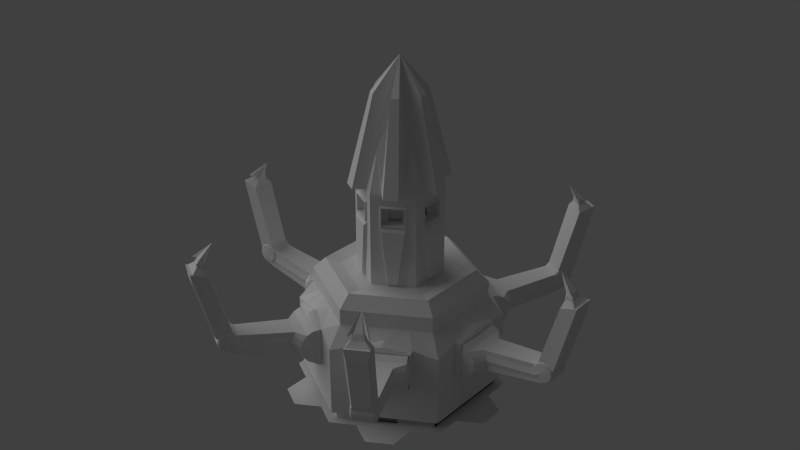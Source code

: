 # Source: socket_main.blend  (saved by Blender 2.63.0; exported with 4.5.12 LTS)
import bpy
from mathutils import Matrix  # noqa: F401  (used for matrix-valued properties, if any)

bpy.ops.wm.read_factory_settings(use_empty=True)
scene = bpy.context.scene
scene.name = 'Scene'

# ---- collections
col_collection_1 = bpy.data.collections.new('Collection 1'); scene.collection.children.link(col_collection_1)

# ---- world
world_world = bpy.data.worlds.new('World'); scene.world = world_world
world_world.color = (0.05088, 0.05088, 0.05088)
world_world.use_sun_shadow = False
world_world.sun_shadow_jitter_overblur = 0.0
world_world.cycles.sampling_method = 'MANUAL'
world_world.cycles.sample_map_resolution = 256

# ---- lights
light_sun = bpy.data.lights.new('Sun', 'SUN')
light_sun.transmission_factor = 0.0
light_sun.angle = 1.571
light_sun.energy = 1.0
light_sun.shadow_buffer_clip_start = 0.5
light_sun.shadow_soft_size = 1.0
light_sun.shadow_cascade_max_distance = 1000.0
light_sun.cycles.use_multiple_importance_sampling = False

# ---- meshes
me_cylinder_013 = bpy.data.meshes.new('Cylinder.013')
me_cylinder_013.from_pydata([(-62.02, -8.952, 0.0), (-62.02, 8.952, 0.0), (-62.02, -17.9, 0.0), (-62.02, 17.9, 0.0), (-62.02, 17.9, 5.0), (-62.02, -17.9, 5.0), (-62.02, 8.952, 5.0), (-62.02, -8.952, 5.0), (-38.76, 49.24, 0.0), (-23.26, 58.19, 0.0), (-46.52, 44.76, 0.0), (-62.02, 35.81, 0.0), (-15.51, 62.66, 0.0), (-15.51, 62.66, 5.0), (-62.02, 35.81, 5.0), (-46.52, 44.76, 5.0), (-23.26, 58.19, 5.0), (-38.76, 49.24, 5.0), (-38.43, 45.38, 0.0), (-20.08, 55.97, 0.0), (-20.08, 55.97, 5.0), (-38.43, 45.38, 5.0), (62.02, -8.952, 0.0), (62.02, 8.952, 0.0), (-58.51, -10.59, 0.0), (-58.51, 10.59, 0.0), (-58.51, 10.59, 5.0), (-58.51, -10.59, 5.0), (62.02, -17.9, 0.0), (-55.27, -31.91, 0.0), (-2.003e-05, -63.82, 0.0), (-20.08, -55.97, 5.0), (-38.43, -45.38, 5.0), (-38.43, -45.38, 0.0), (-20.08, -55.97, 0.0), (-23.26, -58.19, 5.0), (-38.76, -49.24, 5.0), (-15.51, -62.66, 5.0), (-46.52, -44.76, 5.0), (-62.02, -35.81, 5.0), (-62.02, -35.81, 0.0), (-46.52, -44.76, 0.0), (-15.51, -62.66, 0.0), (-38.76, -49.24, 0.0), (-23.26, -58.19, 0.0), (62.02, 17.9, 0.0), (-55.27, 31.91, 0.0), (-55.27, 31.91, 10.88), (-55.27, -31.91, 10.88), (62.02, -17.9, 5.0), (62.02, 17.9, 5.0), (62.02, -8.952, 5.0), (62.02, 8.952, 5.0), (38.76, -49.24, 0.0), (23.26, -58.19, 0.0), (46.52, -44.76, 0.0), (62.02, -35.81, 0.0), (15.51, -62.66, 0.0), (0.0006422, -71.62, 0.0), (0.0006422, -71.62, 5.0), (15.51, -62.66, 5.0), (62.02, -35.81, 5.0), (46.52, -44.76, 5.0), (23.26, -58.19, 5.0), (38.76, -49.24, 5.0), (38.43, -45.38, 0.0), (20.08, -55.97, 0.0), (20.08, -55.97, 5.0), (38.43, -45.38, 5.0), (-2.003e-05, -63.82, 10.88), (58.51, 10.59, 0.0), (58.51, -10.59, 0.0), (58.51, -10.59, 5.0), (58.51, 10.59, 5.0), (2.003e-05, 63.82, 10.88), (55.27, 31.91, 0.0), (2.003e-05, 63.82, 0.0), (20.08, 55.97, 5.0), (38.43, 45.38, 5.0), (38.43, 45.38, 0.0), (20.08, 55.97, 0.0), (23.26, 58.19, 5.0), (38.76, 49.24, 5.0), (15.51, 62.66, 5.0), (0.0006815, 71.62, 5.0), (46.52, 44.76, 5.0), (62.02, 35.81, 5.0), (62.02, 35.81, 0.0), (46.52, 44.76, 0.0), (0.0006815, 71.62, 0.0), (15.51, 62.66, 0.0), (38.76, 49.24, 0.0), (23.26, 58.19, 0.0), (55.27, -31.91, 0.0), (55.27, -31.91, 10.88), (55.27, 31.91, 10.88), (-64.27, 37.11, 19.31), (-64.27, -37.11, 19.31), (-2.339e-05, -74.21, 19.31), (2.318e-05, 74.21, 19.31), (64.27, -37.11, 19.31), (64.27, 37.11, 19.31), (-64.27, 37.11, 31.24), (-64.27, -37.11, 31.24), (-2.339e-05, -74.21, 31.24), (2.318e-05, 74.21, 31.24), (64.27, -37.11, 31.24), (64.27, 37.11, 31.24), (-53.34, 30.8, 35.48), (-53.34, -30.8, 35.48), (-1.907e-05, -61.59, 35.48), (1.958e-05, 61.59, 35.48), (53.34, -30.8, 35.48), (53.34, 30.8, 35.48), (-53.34, 30.8, 73.36), (-53.34, -30.8, 73.36), (-1.907e-05, -61.59, 73.36), (1.958e-05, 61.59, 73.36), (53.34, -30.8, 73.36), (53.34, 30.8, 73.36), (-12.98, 7.494, 73.36), (-12.98, -7.494, 73.36), (-2.235e-06, -14.99, 73.36), (7.171e-06, 14.99, 73.36), (12.98, -7.494, 73.36), (12.98, 7.494, 73.36), (-12.98, 7.494, 74.91), (-12.98, -7.494, 74.91), (-2.235e-06, -14.99, 74.91), (7.171e-06, 14.99, 74.91), (12.98, -7.494, 74.91), (12.98, 7.494, 74.91), (-53.24, 30.74, 74.91), (-53.24, -30.74, 74.91), (-1.975e-05, -61.48, 74.91), (1.883e-05, 61.48, 74.91), (53.24, -30.74, 74.91), (53.24, 30.74, 74.91), (-53.24, 30.74, 87.48), (-53.24, -30.74, 87.48), (-1.975e-05, -61.48, 87.48), (1.883e-05, 61.48, 87.48), (53.24, -30.74, 87.48), (53.24, 30.74, 87.48), (-39.88, 23.02, 93.87), (-39.88, -23.02, 93.87), (-1.463e-05, -46.04, 93.87), (1.426e-05, 46.04, 93.87), (39.88, -23.02, 93.87), (39.88, 23.02, 93.87), (-20.87, 12.05, 93.87), (-20.87, -12.05, 93.87), (-6.446e-06, -24.1, 93.87), (8.679e-06, 24.1, 93.87), (20.87, -12.05, 93.87), (20.87, 12.05, 93.87), (-18.54, 10.71, 157.3), (-18.54, -10.71, 157.3), (-5.585e-06, -21.41, 157.3), (7.852e-06, 21.41, 157.3), (18.54, -10.71, 157.3), (18.54, 10.71, 157.3), (-21.34, -12.32, 0.0), (-6.95e-06, -24.64, 0.0), (-21.34, 12.32, 0.0), (21.34, 12.32, 0.0), (8.512e-06, 24.64, 0.0), (21.34, -12.32, 0.0), (1.907e-06, -1.907e-06, 0.0)], [], [(11, 3, 4, 14), (5, 2, 40, 39), (6, 4, 3, 1), (7, 0, 2, 5), (0, 7, 27, 24), (89, 12, 13, 84), (15, 10, 11, 14), (16, 13, 12, 9), (17, 8, 10, 15), (8, 17, 21, 18), (19, 20, 16, 9), (18, 19, 9, 8), (20, 21, 17, 16), (30, 69, 67, 66), (51, 49, 28, 22), (50, 45, 87, 86), (56, 28, 49, 61), (52, 23, 45, 50), (25, 26, 6, 1), (30, 29, 33, 34), (48, 69, 31, 32), (32, 31, 35, 36), (24, 25, 1, 0), (34, 33, 43, 44), (33, 32, 36, 43), (44, 35, 31, 34), (26, 27, 7, 6), (35, 44, 42, 37), (36, 38, 41, 43), (42, 58, 59, 37), (38, 39, 40, 41), (46, 47, 26, 25), (18, 21, 47, 46), (34, 31, 69, 30), (47, 48, 27, 26), (29, 48, 32, 33), (29, 46, 25, 24), (24, 27, 48, 29), (23, 52, 73, 70), (60, 59, 58, 57), (62, 55, 56, 61), (63, 60, 57, 54), (64, 53, 55, 62), (53, 64, 68, 65), (66, 67, 63, 54), (65, 66, 54, 53), (67, 68, 64, 63), (71, 72, 51, 22), (80, 77, 74, 76), (76, 75, 79, 80), (69, 94, 68, 67), (78, 77, 81, 82), (70, 71, 22, 23), (80, 79, 91, 92), (79, 78, 82, 91), (92, 81, 77, 80), (72, 73, 52, 51), (81, 92, 90, 83), (82, 85, 88, 91), (83, 90, 89, 84), (85, 86, 87, 88), (93, 94, 72, 71), (65, 68, 94, 93), (94, 95, 73, 72), (95, 74, 77, 78), (75, 95, 78, 79), (75, 93, 71, 70), (70, 73, 95, 75), (76, 74, 20, 19), (74, 47, 21, 20), (46, 76, 19, 18), (93, 30, 66, 65), (100, 101, 95, 94), (99, 96, 47, 74), (101, 99, 74, 95), (97, 98, 69, 48), (98, 100, 94, 69), (96, 97, 48, 47), (106, 107, 101, 100), (105, 102, 96, 99), (103, 104, 98, 97), (104, 106, 100, 98), (107, 105, 99, 101), (102, 103, 97, 96), (112, 113, 107, 106), (111, 108, 102, 105), (109, 110, 104, 103), (110, 112, 106, 104), (113, 111, 105, 107), (108, 109, 103, 102), (118, 119, 113, 112), (117, 114, 108, 111), (115, 116, 110, 109), (116, 118, 112, 110), (119, 117, 111, 113), (114, 115, 109, 108), (120, 121, 115, 114), (124, 125, 119, 118), (123, 120, 114, 117), (121, 122, 116, 115), (122, 124, 118, 116), (125, 123, 117, 119), (126, 127, 121, 120), (130, 131, 125, 124), (129, 126, 120, 123), (127, 128, 122, 121), (128, 130, 124, 122), (131, 129, 123, 125), (132, 133, 127, 126), (136, 137, 131, 130), (135, 132, 126, 129), (133, 134, 128, 127), (134, 136, 130, 128), (137, 135, 129, 131), (138, 139, 133, 132), (142, 143, 137, 136), (141, 138, 132, 135), (139, 140, 134, 133), (140, 142, 136, 134), (143, 141, 135, 137), (149, 147, 141, 143), (144, 145, 139, 138), (148, 149, 143, 142), (147, 144, 138, 141), (145, 146, 140, 139), (146, 148, 142, 140), (155, 153, 147, 149), (150, 151, 145, 144), (154, 155, 149, 148), (153, 150, 144, 147), (151, 152, 146, 145), (152, 154, 148, 146), (161, 159, 153, 155), (156, 157, 151, 150), (160, 161, 155, 154), (159, 156, 150, 153), (157, 158, 152, 151), (158, 160, 154, 152), (157, 156, 159, 161, 160, 158), (163, 162, 29, 30), (167, 163, 30, 93), (162, 164, 46, 29), (164, 166, 76, 46), (165, 167, 93, 75), (166, 165, 75, 76), (168, 164, 162), (168, 167, 165), (168, 162, 163), (168, 165, 166), (168, 166, 164), (168, 163, 167)])
me_cylinder_013.use_remesh_preserve_volume = False
me_cylinder_013.use_remesh_preserve_attributes = False
me_cylinder_013.use_mirror_vertex_groups = False
me_cylinder_013.update()
me_cylinder_012 = bpy.data.meshes.new('Cylinder.012')
me_cylinder_012.from_pydata([(4.244e-06, 17.82, 13.96), (4.774, 17.82, 13.12), (8.972, 17.82, 10.69), (12.09, 17.82, 6.979), (13.75, 17.82, 2.424), (13.75, 17.82, -2.424), (12.09, 17.82, -6.979), (8.972, 17.82, -10.69), (4.774, 17.82, -13.12), (4.244e-06, 17.82, -13.96), (-4.774, 17.82, -13.12), (-8.972, 17.82, -10.69), (-12.09, 17.82, -6.979), (-13.75, 17.82, -2.424), (-13.75, 17.82, 2.424), (-12.09, 17.82, 6.979), (-8.972, 17.82, 10.69), (-4.774, 17.82, 13.12), (4.244e-06, -17.82, 13.96), (4.774, -17.82, 13.12), (8.972, -17.82, 10.69), (12.09, -17.82, 6.979), (13.75, -17.82, 2.424), (13.75, -17.82, -2.424), (12.09, -17.82, -6.979), (8.972, -17.82, -10.69), (4.774, -17.82, -13.12), (4.244e-06, -17.82, -13.96), (-4.774, -17.82, -13.12), (-8.972, -17.82, -10.69), (-12.09, -17.82, -6.979), (-13.75, -17.82, -2.424), (-13.75, -17.82, 2.424), (-12.09, -17.82, 6.979), (-8.972, -17.82, 10.69), (-4.774, -17.82, 13.12), (-3.385e-06, -18.95, -4.806e-06), (-2.387, -18.95, 6.558), (-4.486, -18.95, 5.346), (-6.044, -18.95, 3.49), (-6.873, -18.95, 1.212), (-6.873, -18.95, -1.212), (-6.044, -18.95, -3.49), (-4.486, -18.95, -5.346), (-2.387, -18.95, -6.558), (-3.385e-06, -18.95, -6.979), (2.387, -18.95, -6.558), (4.486, -18.95, -5.346), (6.044, -18.95, -3.49), (6.873, -18.95, -1.212), (6.873, -18.95, 1.212), (6.044, -18.95, 3.49), (4.486, -18.95, 5.346), (2.387, -18.95, 6.558), (-3.385e-06, -18.95, 6.979), (4.244e-06, 18.95, -4.806e-06), (-2.387, 18.95, 6.558), (-4.486, 18.95, 5.346), (-6.044, 18.95, 3.49), (-6.873, 18.95, 1.212), (-6.873, 18.95, -1.212), (-6.044, 18.95, -3.49), (-4.486, 18.95, -5.346), (-2.387, 18.95, -6.558), (4.244e-06, 18.95, -6.979), (2.387, 18.95, -6.558), (4.486, 18.95, -5.346), (6.044, 18.95, -3.49), (6.873, 18.95, -1.212), (6.873, 18.95, 1.212), (6.044, 18.95, 3.49), (4.486, 18.95, 5.346), (2.387, 18.95, 6.558), (4.244e-06, 18.95, 6.979), (-15.5, -9.492, 10.5), (-18.16, -9.492, 7.333), (-19.57, -10.67, 3.451), (-19.57, -9.492, -0.6811), (-18.16, -9.492, -4.564), (-15.5, 9.492, 10.5), (-18.16, 9.492, 7.333), (-19.57, 10.67, 3.451), (-19.57, 9.492, -0.6811), (-18.16, 9.492, -4.564), (-63.32, 7.707, 19.69), (-59.27, 7.707, 18.6), (-56.31, 7.707, 15.64), (-55.22, 7.707, 11.58), (-56.31, 8.66, 7.535), (-59.27, 7.707, 4.57), (-63.32, 7.707, 3.485), (-67.37, 7.707, 4.57), (-70.34, 7.707, 7.535), (-71.42, 7.707, 11.58), (-70.34, 7.707, 15.64), (-67.37, 7.707, 18.6), (-63.32, -7.707, 19.69), (-59.27, -7.707, 18.6), (-56.31, -7.707, 15.64), (-55.22, -7.707, 11.58), (-56.31, -8.66, 7.535), (-59.27, -7.707, 4.57), (-63.32, -7.707, 3.485), (-67.37, -7.707, 4.57), (-70.34, -7.707, 7.535), (-71.42, -7.707, 11.58), (-70.34, -7.707, 15.64), (-67.37, -7.707, 18.6), (-80.92, -8.435, 68.62), (-83.73, -8.435, 69.55), (-73.23, -8.435, 66.08), (-77.07, -8.435, 67.35), (-80.92, 8.435, 68.62), (-83.73, 8.435, 69.55), (-73.23, 8.435, 66.08), (-77.07, 8.435, 67.35), (-76.44, 4.593, 71.8), (-74.34, 4.593, 71.11), (-80.07, 4.593, 73.0), (-78.53, 4.593, 72.5), (-76.44, -4.593, 71.8), (-74.34, -4.593, 71.11), (-80.07, -4.593, 73.0), (-78.53, -4.593, 72.5), (-77.08, -3.887, 76.27), (-78.38, -2.546, 76.7), (-73.54, -2.546, 75.1), (-75.31, -3.887, 75.69), (-77.08, 3.887, 76.27), (-78.38, 2.546, 76.7), (-73.54, 2.546, 75.1), (-75.31, 3.887, 75.69), (-18.31, -9.492, -5.439), (-63.48, -7.707, 2.609), (-18.31, 9.492, -5.439), (-63.48, 7.707, 2.609), (-22.88, -7.712, -6.577), (-22.88, 7.712, -6.577), (-59.58, 6.262, -0.03748), (-59.58, -6.262, -0.03748), (-71.09, 7.707, 15.44), (-85.53, 8.435, 69.96), (-85.53, -8.435, 69.96), (-71.09, -7.707, 15.44), (-73.81, 6.405, 19.26), (-73.81, -6.405, 19.26), (-84.42, -7.01, 60.96), (-84.42, 7.01, 60.96), (-63.34, -9.635, 11.59), (-66.99, -8.722, 17.91), (-69.65, -8.722, 15.24), (-70.63, -8.722, 11.59), (-69.65, -8.722, 7.95), (-66.99, -8.722, 5.281), (-63.34, -8.722, 4.305), (-59.7, -8.722, 5.281), (-57.03, -9.579, 7.95), (-56.05, -8.722, 11.59), (-57.03, -8.722, 15.24), (-59.7, -8.722, 17.91), (-63.34, -8.722, 18.88), (-63.34, 9.635, 11.59), (-66.99, 8.722, 17.91), (-69.65, 8.722, 15.24), (-70.63, 8.722, 11.59), (-69.65, 8.722, 7.95), (-66.99, 8.722, 5.281), (-63.34, 8.722, 4.305), (-59.7, 8.722, 5.281), (-57.03, 9.579, 7.95), (-56.05, 8.722, 11.59), (-57.03, 8.722, 15.24), (-59.7, 8.722, 17.91), (-63.34, 8.722, 18.88), (-67.46, 8.968e-06, 87.66), (-78.45, 7.081, 74.87), (-81.04, 7.081, 75.73), (-78.45, -7.081, 74.87), (-81.04, -7.081, 75.73)], [], [(0, 18, 19, 1), (1, 19, 20, 2), (2, 20, 21, 3), (3, 21, 22, 4), (4, 22, 23, 5), (5, 23, 24, 6), (6, 24, 25, 7), (7, 25, 26, 8), (8, 26, 27, 9), (9, 27, 28, 10), (10, 28, 29, 11), (11, 29, 30, 12), (16, 34, 35, 17), (18, 0, 17, 35), (18, 35, 37, 54), (35, 34, 38, 37), (34, 33, 39, 38), (33, 32, 40, 39), (32, 31, 41, 40), (31, 30, 42, 41), (30, 29, 43, 42), (29, 28, 44, 43), (28, 27, 45, 44), (27, 26, 46, 45), (26, 25, 47, 46), (25, 24, 48, 47), (24, 23, 49, 48), (23, 22, 50, 49), (22, 21, 51, 50), (21, 20, 52, 51), (20, 19, 53, 52), (19, 18, 54, 53), (36, 53, 54), (36, 52, 53), (36, 51, 52), (36, 50, 51), (36, 49, 50), (36, 48, 49), (36, 47, 48), (36, 46, 47), (36, 45, 46), (36, 44, 45), (36, 43, 44), (36, 42, 43), (36, 41, 42), (36, 40, 41), (36, 39, 40), (36, 38, 39), (36, 37, 38), (36, 54, 37), (17, 0, 73, 56), (16, 17, 56, 57), (15, 16, 57, 58), (14, 15, 58, 59), (13, 14, 59, 60), (12, 13, 60, 61), (11, 12, 61, 62), (10, 11, 62, 63), (9, 10, 63, 64), (8, 9, 64, 65), (7, 8, 65, 66), (6, 7, 66, 67), (5, 6, 67, 68), (4, 5, 68, 69), (3, 4, 69, 70), (2, 3, 70, 71), (1, 2, 71, 72), (0, 1, 72, 73), (55, 73, 72), (55, 72, 71), (55, 71, 70), (55, 70, 69), (55, 69, 68), (55, 68, 67), (55, 67, 66), (55, 66, 65), (55, 65, 64), (55, 64, 63), (55, 63, 62), (55, 62, 61), (55, 61, 60), (55, 60, 59), (55, 59, 58), (55, 58, 57), (55, 57, 56), (56, 73, 55), (34, 16, 79, 74), (12, 30, 78, 83), (33, 34, 74, 75), (16, 15, 80, 79), (32, 33, 75, 76), (15, 14, 81, 80), (31, 32, 76, 77), (14, 13, 82, 81), (30, 31, 77, 78), (13, 12, 83, 82), (85, 97, 98, 86), (90, 102, 103, 91), (91, 103, 104, 92), (92, 104, 105, 93), (93, 105, 106, 94), (74, 79, 86, 98), (74, 98, 99, 75), (75, 99, 100, 76), (76, 100, 101, 77), (77, 101, 102, 78), (79, 80, 87, 86), (80, 81, 88, 87), (81, 82, 89, 88), (82, 83, 90, 89), (97, 85, 114, 110), (107, 96, 111, 108), (84, 95, 112, 115), (106, 107, 108, 109), (95, 94, 113, 112), (96, 97, 110, 111), (85, 84, 115, 114), (114, 115, 116, 117), (111, 110, 121, 120), (112, 113, 118, 119), (109, 108, 123, 122), (115, 112, 119, 116), (108, 111, 120, 123), (110, 114, 117, 121), (113, 109, 122, 118), (118, 122, 125, 129), (121, 117, 130, 126), (123, 120, 127, 124), (116, 119, 128, 131), (122, 123, 124, 125), (119, 118, 129, 128), (120, 121, 126, 127), (117, 116, 131, 130), (130, 131, 174), (127, 126, 174), (128, 129, 174), (125, 124, 174), (126, 130, 174), (129, 125, 174), (78, 102, 133, 132), (90, 83, 134, 135), (102, 90, 135, 133), (83, 78, 132, 134), (134, 132, 136, 137), (133, 135, 138, 139), (135, 134, 137, 138), (132, 133, 139, 136), (136, 139, 138, 137), (113, 94, 140, 141), (109, 113, 141, 142), (106, 109, 142, 143), (94, 106, 143, 140), (140, 143, 145, 144), (143, 142, 146, 145), (142, 141, 147, 146), (141, 140, 144, 147), (144, 145, 146, 147), (96, 107, 149, 160), (107, 106, 150, 149), (106, 105, 151, 150), (105, 104, 152, 151), (104, 103, 153, 152), (103, 102, 154, 153), (102, 101, 155, 154), (101, 100, 156, 155), (100, 99, 157, 156), (99, 98, 158, 157), (98, 97, 159, 158), (97, 96, 160, 159), (148, 159, 160), (148, 158, 159), (148, 157, 158), (148, 156, 157), (148, 155, 156), (148, 154, 155), (148, 153, 154), (148, 152, 153), (148, 151, 152), (148, 150, 151), (148, 149, 150), (148, 160, 149), (95, 84, 173, 162), (94, 95, 162, 163), (93, 94, 163, 164), (92, 93, 164, 165), (91, 92, 165, 166), (90, 91, 166, 167), (89, 90, 167, 168), (88, 89, 168, 169), (87, 88, 169, 170), (86, 87, 170, 171), (85, 86, 171, 172), (84, 85, 172, 173), (161, 173, 172), (161, 172, 171), (161, 171, 170), (161, 170, 169), (161, 169, 168), (161, 168, 167), (161, 167, 166), (161, 166, 165), (161, 165, 164), (161, 164, 163), (161, 163, 162), (161, 162, 173), (174, 131, 175), (128, 174, 176), (131, 128, 176, 175), (175, 176, 174), (127, 174, 177), (174, 124, 178), (124, 127, 177, 178), (178, 177, 174)])
me_cylinder_012.use_remesh_preserve_volume = False
me_cylinder_012.use_remesh_preserve_attributes = False
me_cylinder_012.use_mirror_vertex_groups = False
me_cylinder_012.update()
me_cylinder_011 = bpy.data.meshes.new('Cylinder.011')
me_cylinder_011.from_pydata([(4.244e-06, 17.82, 13.96), (4.774, 17.82, 13.12), (8.972, 17.82, 10.69), (12.09, 17.82, 6.979), (13.75, 17.82, 2.424), (13.75, 17.82, -2.424), (12.09, 17.82, -6.979), (8.972, 17.82, -10.69), (4.774, 17.82, -13.12), (4.244e-06, 17.82, -13.96), (-4.774, 17.82, -13.12), (-8.972, 17.82, -10.69), (-12.09, 17.82, -6.979), (-13.75, 17.82, -2.424), (-13.75, 17.82, 2.424), (-12.09, 17.82, 6.979), (-8.972, 17.82, 10.69), (-4.774, 17.82, 13.12), (4.244e-06, -17.82, 13.96), (4.774, -17.82, 13.12), (8.972, -17.82, 10.69), (12.09, -17.82, 6.979), (13.75, -17.82, 2.424), (13.75, -17.82, -2.424), (12.09, -17.82, -6.979), (8.972, -17.82, -10.69), (4.774, -17.82, -13.12), (4.244e-06, -17.82, -13.96), (-4.774, -17.82, -13.12), (-8.972, -17.82, -10.69), (-12.09, -17.82, -6.979), (-13.75, -17.82, -2.424), (-13.75, -17.82, 2.424), (-12.09, -17.82, 6.979), (-8.972, -17.82, 10.69), (-4.774, -17.82, 13.12), (-3.385e-06, -18.95, -4.806e-06), (-2.387, -18.95, 6.558), (-4.486, -18.95, 5.346), (-6.044, -18.95, 3.49), (-6.873, -18.95, 1.212), (-6.873, -18.95, -1.212), (-6.044, -18.95, -3.49), (-4.486, -18.95, -5.346), (-2.387, -18.95, -6.558), (-3.385e-06, -18.95, -6.979), (2.387, -18.95, -6.558), (4.486, -18.95, -5.346), (6.044, -18.95, -3.49), (6.873, -18.95, -1.212), (6.873, -18.95, 1.212), (6.044, -18.95, 3.49), (4.486, -18.95, 5.346), (2.387, -18.95, 6.558), (-3.385e-06, -18.95, 6.979), (4.244e-06, 18.95, -4.806e-06), (-2.387, 18.95, 6.558), (-4.486, 18.95, 5.346), (-6.044, 18.95, 3.49), (-6.873, 18.95, 1.212), (-6.873, 18.95, -1.212), (-6.044, 18.95, -3.49), (-4.486, 18.95, -5.346), (-2.387, 18.95, -6.558), (4.244e-06, 18.95, -6.979), (2.387, 18.95, -6.558), (4.486, 18.95, -5.346), (6.044, 18.95, -3.49), (6.873, 18.95, -1.212), (6.873, 18.95, 1.212), (6.044, 18.95, 3.49), (4.486, 18.95, 5.346), (2.387, 18.95, 6.558), (4.244e-06, 18.95, 6.979), (-15.5, -9.492, 10.5), (-18.16, -9.492, 7.333), (-19.57, -10.67, 3.451), (-19.57, -9.492, -0.6811), (-18.16, -9.492, -4.564), (-15.5, 9.492, 10.5), (-18.16, 9.492, 7.333), (-19.57, 10.67, 3.451), (-19.57, 9.492, -0.6811), (-18.16, 9.492, -4.564), (-63.32, 7.707, 19.69), (-59.27, 7.707, 18.6), (-56.31, 7.707, 15.64), (-55.22, 7.707, 11.58), (-56.31, 8.66, 7.535), (-59.27, 7.707, 4.57), (-63.32, 7.707, 3.485), (-67.37, 7.707, 4.57), (-70.34, 7.707, 7.535), (-71.42, 7.707, 11.58), (-70.34, 7.707, 15.64), (-67.37, 7.707, 18.6), (-63.32, -7.707, 19.69), (-59.27, -7.707, 18.6), (-56.31, -7.707, 15.64), (-55.22, -7.707, 11.58), (-56.31, -8.66, 7.535), (-59.27, -7.707, 4.57), (-63.32, -7.707, 3.485), (-67.37, -7.707, 4.57), (-70.34, -7.707, 7.535), (-71.42, -7.707, 11.58), (-70.34, -7.707, 15.64), (-67.37, -7.707, 18.6), (-80.92, -8.435, 68.62), (-83.73, -8.435, 69.55), (-73.23, -8.435, 66.08), (-77.07, -8.435, 67.35), (-80.92, 8.435, 68.62), (-83.73, 8.435, 69.55), (-73.23, 8.435, 66.08), (-77.07, 8.435, 67.35), (-76.44, 4.593, 71.8), (-74.34, 4.593, 71.11), (-80.07, 4.593, 73.0), (-78.53, 4.593, 72.5), (-76.44, -4.593, 71.8), (-74.34, -4.593, 71.11), (-80.07, -4.593, 73.0), (-78.53, -4.593, 72.5), (-77.08, -3.887, 76.27), (-78.38, -2.546, 76.7), (-73.54, -2.546, 75.1), (-75.31, -3.887, 75.69), (-77.08, 3.887, 76.27), (-78.38, 2.546, 76.7), (-73.54, 2.546, 75.1), (-75.31, 3.887, 75.69), (-18.31, -9.492, -5.439), (-63.48, -7.707, 2.609), (-18.31, 9.492, -5.439), (-63.48, 7.707, 2.609), (-22.88, -7.712, -6.577), (-22.88, 7.712, -6.577), (-59.58, 6.262, -0.03748), (-59.58, -6.262, -0.03748), (-71.09, 7.707, 15.44), (-85.53, 8.435, 69.96), (-85.53, -8.435, 69.96), (-71.09, -7.707, 15.44), (-73.81, 6.405, 19.26), (-73.81, -6.405, 19.26), (-84.42, -7.01, 60.96), (-84.42, 7.01, 60.96), (-63.34, -9.635, 11.59), (-66.99, -8.722, 17.91), (-69.65, -8.722, 15.24), (-70.63, -8.722, 11.59), (-69.65, -8.722, 7.95), (-66.99, -8.722, 5.281), (-63.34, -8.722, 4.305), (-59.7, -8.722, 5.281), (-57.03, -9.579, 7.95), (-56.05, -8.722, 11.59), (-57.03, -8.722, 15.24), (-59.7, -8.722, 17.91), (-63.34, -8.722, 18.88), (-63.34, 9.635, 11.59), (-66.99, 8.722, 17.91), (-69.65, 8.722, 15.24), (-70.63, 8.722, 11.59), (-69.65, 8.722, 7.95), (-66.99, 8.722, 5.281), (-63.34, 8.722, 4.305), (-59.7, 8.722, 5.281), (-57.03, 9.579, 7.95), (-56.05, 8.722, 11.59), (-57.03, 8.722, 15.24), (-59.7, 8.722, 17.91), (-63.34, 8.722, 18.88), (-67.46, 8.968e-06, 87.66), (-78.45, 7.081, 74.87), (-81.04, 7.081, 75.73), (-78.45, -7.081, 74.87), (-81.04, -7.081, 75.73)], [], [(0, 18, 19, 1), (1, 19, 20, 2), (2, 20, 21, 3), (3, 21, 22, 4), (4, 22, 23, 5), (5, 23, 24, 6), (6, 24, 25, 7), (7, 25, 26, 8), (8, 26, 27, 9), (9, 27, 28, 10), (10, 28, 29, 11), (11, 29, 30, 12), (16, 34, 35, 17), (18, 0, 17, 35), (18, 35, 37, 54), (35, 34, 38, 37), (34, 33, 39, 38), (33, 32, 40, 39), (32, 31, 41, 40), (31, 30, 42, 41), (30, 29, 43, 42), (29, 28, 44, 43), (28, 27, 45, 44), (27, 26, 46, 45), (26, 25, 47, 46), (25, 24, 48, 47), (24, 23, 49, 48), (23, 22, 50, 49), (22, 21, 51, 50), (21, 20, 52, 51), (20, 19, 53, 52), (19, 18, 54, 53), (36, 53, 54), (36, 52, 53), (36, 51, 52), (36, 50, 51), (36, 49, 50), (36, 48, 49), (36, 47, 48), (36, 46, 47), (36, 45, 46), (36, 44, 45), (36, 43, 44), (36, 42, 43), (36, 41, 42), (36, 40, 41), (36, 39, 40), (36, 38, 39), (36, 37, 38), (36, 54, 37), (17, 0, 73, 56), (16, 17, 56, 57), (15, 16, 57, 58), (14, 15, 58, 59), (13, 14, 59, 60), (12, 13, 60, 61), (11, 12, 61, 62), (10, 11, 62, 63), (9, 10, 63, 64), (8, 9, 64, 65), (7, 8, 65, 66), (6, 7, 66, 67), (5, 6, 67, 68), (4, 5, 68, 69), (3, 4, 69, 70), (2, 3, 70, 71), (1, 2, 71, 72), (0, 1, 72, 73), (55, 73, 72), (55, 72, 71), (55, 71, 70), (55, 70, 69), (55, 69, 68), (55, 68, 67), (55, 67, 66), (55, 66, 65), (55, 65, 64), (55, 64, 63), (55, 63, 62), (55, 62, 61), (55, 61, 60), (55, 60, 59), (55, 59, 58), (55, 58, 57), (55, 57, 56), (56, 73, 55), (34, 16, 79, 74), (12, 30, 78, 83), (33, 34, 74, 75), (16, 15, 80, 79), (32, 33, 75, 76), (15, 14, 81, 80), (31, 32, 76, 77), (14, 13, 82, 81), (30, 31, 77, 78), (13, 12, 83, 82), (85, 97, 98, 86), (90, 102, 103, 91), (91, 103, 104, 92), (92, 104, 105, 93), (93, 105, 106, 94), (74, 79, 86, 98), (74, 98, 99, 75), (75, 99, 100, 76), (76, 100, 101, 77), (77, 101, 102, 78), (79, 80, 87, 86), (80, 81, 88, 87), (81, 82, 89, 88), (82, 83, 90, 89), (97, 85, 114, 110), (107, 96, 111, 108), (84, 95, 112, 115), (106, 107, 108, 109), (95, 94, 113, 112), (96, 97, 110, 111), (85, 84, 115, 114), (114, 115, 116, 117), (111, 110, 121, 120), (112, 113, 118, 119), (109, 108, 123, 122), (115, 112, 119, 116), (108, 111, 120, 123), (110, 114, 117, 121), (113, 109, 122, 118), (118, 122, 125, 129), (121, 117, 130, 126), (123, 120, 127, 124), (116, 119, 128, 131), (122, 123, 124, 125), (119, 118, 129, 128), (120, 121, 126, 127), (117, 116, 131, 130), (130, 131, 174), (127, 126, 174), (128, 129, 174), (125, 124, 174), (126, 130, 174), (129, 125, 174), (78, 102, 133, 132), (90, 83, 134, 135), (102, 90, 135, 133), (83, 78, 132, 134), (134, 132, 136, 137), (133, 135, 138, 139), (135, 134, 137, 138), (132, 133, 139, 136), (136, 139, 138, 137), (113, 94, 140, 141), (109, 113, 141, 142), (106, 109, 142, 143), (94, 106, 143, 140), (140, 143, 145, 144), (143, 142, 146, 145), (142, 141, 147, 146), (141, 140, 144, 147), (144, 145, 146, 147), (96, 107, 149, 160), (107, 106, 150, 149), (106, 105, 151, 150), (105, 104, 152, 151), (104, 103, 153, 152), (103, 102, 154, 153), (102, 101, 155, 154), (101, 100, 156, 155), (100, 99, 157, 156), (99, 98, 158, 157), (98, 97, 159, 158), (97, 96, 160, 159), (148, 159, 160), (148, 158, 159), (148, 157, 158), (148, 156, 157), (148, 155, 156), (148, 154, 155), (148, 153, 154), (148, 152, 153), (148, 151, 152), (148, 150, 151), (148, 149, 150), (148, 160, 149), (95, 84, 173, 162), (94, 95, 162, 163), (93, 94, 163, 164), (92, 93, 164, 165), (91, 92, 165, 166), (90, 91, 166, 167), (89, 90, 167, 168), (88, 89, 168, 169), (87, 88, 169, 170), (86, 87, 170, 171), (85, 86, 171, 172), (84, 85, 172, 173), (161, 173, 172), (161, 172, 171), (161, 171, 170), (161, 170, 169), (161, 169, 168), (161, 168, 167), (161, 167, 166), (161, 166, 165), (161, 165, 164), (161, 164, 163), (161, 163, 162), (161, 162, 173), (174, 131, 175), (128, 174, 176), (131, 128, 176, 175), (175, 176, 174), (127, 174, 177), (174, 124, 178), (124, 127, 177, 178), (178, 177, 174)])
me_cylinder_011.use_remesh_preserve_volume = False
me_cylinder_011.use_remesh_preserve_attributes = False
me_cylinder_011.use_mirror_vertex_groups = False
me_cylinder_011.update()
me_cylinder_010 = bpy.data.meshes.new('Cylinder.010')
me_cylinder_010.from_pydata([(4.244e-06, 17.82, 13.96), (4.774, 17.82, 13.12), (8.972, 17.82, 10.69), (12.09, 17.82, 6.979), (13.75, 17.82, 2.424), (13.75, 17.82, -2.424), (12.09, 17.82, -6.979), (8.972, 17.82, -10.69), (4.774, 17.82, -13.12), (4.244e-06, 17.82, -13.96), (-4.774, 17.82, -13.12), (-8.972, 17.82, -10.69), (-12.09, 17.82, -6.979), (-13.75, 17.82, -2.424), (-13.75, 17.82, 2.424), (-12.09, 17.82, 6.979), (-8.972, 17.82, 10.69), (-4.774, 17.82, 13.12), (4.244e-06, -17.82, 13.96), (4.774, -17.82, 13.12), (8.972, -17.82, 10.69), (12.09, -17.82, 6.979), (13.75, -17.82, 2.424), (13.75, -17.82, -2.424), (12.09, -17.82, -6.979), (8.972, -17.82, -10.69), (4.774, -17.82, -13.12), (4.244e-06, -17.82, -13.96), (-4.774, -17.82, -13.12), (-8.972, -17.82, -10.69), (-12.09, -17.82, -6.979), (-13.75, -17.82, -2.424), (-13.75, -17.82, 2.424), (-12.09, -17.82, 6.979), (-8.972, -17.82, 10.69), (-4.774, -17.82, 13.12), (-3.385e-06, -18.95, -4.806e-06), (-2.387, -18.95, 6.558), (-4.486, -18.95, 5.346), (-6.044, -18.95, 3.49), (-6.873, -18.95, 1.212), (-6.873, -18.95, -1.212), (-6.044, -18.95, -3.49), (-4.486, -18.95, -5.346), (-2.387, -18.95, -6.558), (-3.385e-06, -18.95, -6.979), (2.387, -18.95, -6.558), (4.486, -18.95, -5.346), (6.044, -18.95, -3.49), (6.873, -18.95, -1.212), (6.873, -18.95, 1.212), (6.044, -18.95, 3.49), (4.486, -18.95, 5.346), (2.387, -18.95, 6.558), (-3.385e-06, -18.95, 6.979), (4.244e-06, 18.95, -4.806e-06), (-2.387, 18.95, 6.558), (-4.486, 18.95, 5.346), (-6.044, 18.95, 3.49), (-6.873, 18.95, 1.212), (-6.873, 18.95, -1.212), (-6.044, 18.95, -3.49), (-4.486, 18.95, -5.346), (-2.387, 18.95, -6.558), (4.244e-06, 18.95, -6.979), (2.387, 18.95, -6.558), (4.486, 18.95, -5.346), (6.044, 18.95, -3.49), (6.873, 18.95, -1.212), (6.873, 18.95, 1.212), (6.044, 18.95, 3.49), (4.486, 18.95, 5.346), (2.387, 18.95, 6.558), (4.244e-06, 18.95, 6.979), (-15.5, -9.492, 10.5), (-18.16, -9.492, 7.333), (-19.57, -10.67, 3.451), (-19.57, -9.492, -0.6811), (-18.16, -9.492, -4.564), (-15.5, 9.492, 10.5), (-18.16, 9.492, 7.333), (-19.57, 10.67, 3.451), (-19.57, 9.492, -0.6811), (-18.16, 9.492, -4.564), (-63.32, 7.707, 19.69), (-59.27, 7.707, 18.6), (-56.31, 7.707, 15.64), (-55.22, 7.707, 11.58), (-56.31, 8.66, 7.535), (-59.27, 7.707, 4.57), (-63.32, 7.707, 3.485), (-67.37, 7.707, 4.57), (-70.34, 7.707, 7.535), (-71.42, 7.707, 11.58), (-70.34, 7.707, 15.64), (-67.37, 7.707, 18.6), (-63.32, -7.707, 19.69), (-59.27, -7.707, 18.6), (-56.31, -7.707, 15.64), (-55.22, -7.707, 11.58), (-56.31, -8.66, 7.535), (-59.27, -7.707, 4.57), (-63.32, -7.707, 3.485), (-67.37, -7.707, 4.57), (-70.34, -7.707, 7.535), (-71.42, -7.707, 11.58), (-70.34, -7.707, 15.64), (-67.37, -7.707, 18.6), (-80.92, -8.435, 68.62), (-83.73, -8.435, 69.55), (-73.23, -8.435, 66.08), (-77.07, -8.435, 67.35), (-80.92, 8.435, 68.62), (-83.73, 8.435, 69.55), (-73.23, 8.435, 66.08), (-77.07, 8.435, 67.35), (-76.44, 4.593, 71.8), (-74.34, 4.593, 71.11), (-80.07, 4.593, 73.0), (-78.53, 4.593, 72.5), (-76.44, -4.593, 71.8), (-74.34, -4.593, 71.11), (-80.07, -4.593, 73.0), (-78.53, -4.593, 72.5), (-77.08, -3.887, 76.27), (-78.38, -2.546, 76.7), (-73.54, -2.546, 75.1), (-75.31, -3.887, 75.69), (-77.08, 3.887, 76.27), (-78.38, 2.546, 76.7), (-73.54, 2.546, 75.1), (-75.31, 3.887, 75.69), (-18.31, -9.492, -5.439), (-63.48, -7.707, 2.609), (-18.31, 9.492, -5.439), (-63.48, 7.707, 2.609), (-22.88, -7.712, -6.577), (-22.88, 7.712, -6.577), (-59.58, 6.262, -0.03748), (-59.58, -6.262, -0.03748), (-71.09, 7.707, 15.44), (-85.53, 8.435, 69.96), (-85.53, -8.435, 69.96), (-71.09, -7.707, 15.44), (-73.81, 6.405, 19.26), (-73.81, -6.405, 19.26), (-84.42, -7.01, 60.96), (-84.42, 7.01, 60.96), (-63.34, -9.635, 11.59), (-66.99, -8.722, 17.91), (-69.65, -8.722, 15.24), (-70.63, -8.722, 11.59), (-69.65, -8.722, 7.95), (-66.99, -8.722, 5.281), (-63.34, -8.722, 4.305), (-59.7, -8.722, 5.281), (-57.03, -9.579, 7.95), (-56.05, -8.722, 11.59), (-57.03, -8.722, 15.24), (-59.7, -8.722, 17.91), (-63.34, -8.722, 18.88), (-63.34, 9.635, 11.59), (-66.99, 8.722, 17.91), (-69.65, 8.722, 15.24), (-70.63, 8.722, 11.59), (-69.65, 8.722, 7.95), (-66.99, 8.722, 5.281), (-63.34, 8.722, 4.305), (-59.7, 8.722, 5.281), (-57.03, 9.579, 7.95), (-56.05, 8.722, 11.59), (-57.03, 8.722, 15.24), (-59.7, 8.722, 17.91), (-63.34, 8.722, 18.88), (-67.46, 8.968e-06, 87.66), (-78.45, 7.081, 74.87), (-81.04, 7.081, 75.73), (-78.45, -7.081, 74.87), (-81.04, -7.081, 75.73)], [], [(0, 18, 19, 1), (1, 19, 20, 2), (2, 20, 21, 3), (3, 21, 22, 4), (4, 22, 23, 5), (5, 23, 24, 6), (6, 24, 25, 7), (7, 25, 26, 8), (8, 26, 27, 9), (9, 27, 28, 10), (10, 28, 29, 11), (11, 29, 30, 12), (16, 34, 35, 17), (18, 0, 17, 35), (18, 35, 37, 54), (35, 34, 38, 37), (34, 33, 39, 38), (33, 32, 40, 39), (32, 31, 41, 40), (31, 30, 42, 41), (30, 29, 43, 42), (29, 28, 44, 43), (28, 27, 45, 44), (27, 26, 46, 45), (26, 25, 47, 46), (25, 24, 48, 47), (24, 23, 49, 48), (23, 22, 50, 49), (22, 21, 51, 50), (21, 20, 52, 51), (20, 19, 53, 52), (19, 18, 54, 53), (36, 53, 54), (36, 52, 53), (36, 51, 52), (36, 50, 51), (36, 49, 50), (36, 48, 49), (36, 47, 48), (36, 46, 47), (36, 45, 46), (36, 44, 45), (36, 43, 44), (36, 42, 43), (36, 41, 42), (36, 40, 41), (36, 39, 40), (36, 38, 39), (36, 37, 38), (36, 54, 37), (17, 0, 73, 56), (16, 17, 56, 57), (15, 16, 57, 58), (14, 15, 58, 59), (13, 14, 59, 60), (12, 13, 60, 61), (11, 12, 61, 62), (10, 11, 62, 63), (9, 10, 63, 64), (8, 9, 64, 65), (7, 8, 65, 66), (6, 7, 66, 67), (5, 6, 67, 68), (4, 5, 68, 69), (3, 4, 69, 70), (2, 3, 70, 71), (1, 2, 71, 72), (0, 1, 72, 73), (55, 73, 72), (55, 72, 71), (55, 71, 70), (55, 70, 69), (55, 69, 68), (55, 68, 67), (55, 67, 66), (55, 66, 65), (55, 65, 64), (55, 64, 63), (55, 63, 62), (55, 62, 61), (55, 61, 60), (55, 60, 59), (55, 59, 58), (55, 58, 57), (55, 57, 56), (56, 73, 55), (34, 16, 79, 74), (12, 30, 78, 83), (33, 34, 74, 75), (16, 15, 80, 79), (32, 33, 75, 76), (15, 14, 81, 80), (31, 32, 76, 77), (14, 13, 82, 81), (30, 31, 77, 78), (13, 12, 83, 82), (85, 97, 98, 86), (90, 102, 103, 91), (91, 103, 104, 92), (92, 104, 105, 93), (93, 105, 106, 94), (74, 79, 86, 98), (74, 98, 99, 75), (75, 99, 100, 76), (76, 100, 101, 77), (77, 101, 102, 78), (79, 80, 87, 86), (80, 81, 88, 87), (81, 82, 89, 88), (82, 83, 90, 89), (97, 85, 114, 110), (107, 96, 111, 108), (84, 95, 112, 115), (106, 107, 108, 109), (95, 94, 113, 112), (96, 97, 110, 111), (85, 84, 115, 114), (114, 115, 116, 117), (111, 110, 121, 120), (112, 113, 118, 119), (109, 108, 123, 122), (115, 112, 119, 116), (108, 111, 120, 123), (110, 114, 117, 121), (113, 109, 122, 118), (118, 122, 125, 129), (121, 117, 130, 126), (123, 120, 127, 124), (116, 119, 128, 131), (122, 123, 124, 125), (119, 118, 129, 128), (120, 121, 126, 127), (117, 116, 131, 130), (130, 131, 174), (127, 126, 174), (128, 129, 174), (125, 124, 174), (126, 130, 174), (129, 125, 174), (78, 102, 133, 132), (90, 83, 134, 135), (102, 90, 135, 133), (83, 78, 132, 134), (134, 132, 136, 137), (133, 135, 138, 139), (135, 134, 137, 138), (132, 133, 139, 136), (136, 139, 138, 137), (113, 94, 140, 141), (109, 113, 141, 142), (106, 109, 142, 143), (94, 106, 143, 140), (140, 143, 145, 144), (143, 142, 146, 145), (142, 141, 147, 146), (141, 140, 144, 147), (144, 145, 146, 147), (96, 107, 149, 160), (107, 106, 150, 149), (106, 105, 151, 150), (105, 104, 152, 151), (104, 103, 153, 152), (103, 102, 154, 153), (102, 101, 155, 154), (101, 100, 156, 155), (100, 99, 157, 156), (99, 98, 158, 157), (98, 97, 159, 158), (97, 96, 160, 159), (148, 159, 160), (148, 158, 159), (148, 157, 158), (148, 156, 157), (148, 155, 156), (148, 154, 155), (148, 153, 154), (148, 152, 153), (148, 151, 152), (148, 150, 151), (148, 149, 150), (148, 160, 149), (95, 84, 173, 162), (94, 95, 162, 163), (93, 94, 163, 164), (92, 93, 164, 165), (91, 92, 165, 166), (90, 91, 166, 167), (89, 90, 167, 168), (88, 89, 168, 169), (87, 88, 169, 170), (86, 87, 170, 171), (85, 86, 171, 172), (84, 85, 172, 173), (161, 173, 172), (161, 172, 171), (161, 171, 170), (161, 170, 169), (161, 169, 168), (161, 168, 167), (161, 167, 166), (161, 166, 165), (161, 165, 164), (161, 164, 163), (161, 163, 162), (161, 162, 173), (174, 131, 175), (128, 174, 176), (131, 128, 176, 175), (175, 176, 174), (127, 174, 177), (174, 124, 178), (124, 127, 177, 178), (178, 177, 174)])
me_cylinder_010.use_remesh_preserve_volume = False
me_cylinder_010.use_remesh_preserve_attributes = False
me_cylinder_010.use_mirror_vertex_groups = False
me_cylinder_010.update()
me_cylinder_004 = bpy.data.meshes.new('Cylinder.004')
me_cylinder_004.from_pydata([(4.244e-06, 17.82, 13.96), (4.774, 17.82, 13.12), (8.972, 17.82, 10.69), (12.09, 17.82, 6.979), (13.75, 17.82, 2.424), (13.75, 17.82, -2.424), (12.09, 17.82, -6.979), (8.972, 17.82, -10.69), (4.774, 17.82, -13.12), (4.244e-06, 17.82, -13.96), (-4.774, 17.82, -13.12), (-8.972, 17.82, -10.69), (-12.09, 17.82, -6.979), (-13.75, 17.82, -2.424), (-13.75, 17.82, 2.424), (-12.09, 17.82, 6.979), (-8.972, 17.82, 10.69), (-4.774, 17.82, 13.12), (4.244e-06, -17.82, 13.96), (4.774, -17.82, 13.12), (8.972, -17.82, 10.69), (12.09, -17.82, 6.979), (13.75, -17.82, 2.424), (13.75, -17.82, -2.424), (12.09, -17.82, -6.979), (8.972, -17.82, -10.69), (4.774, -17.82, -13.12), (4.244e-06, -17.82, -13.96), (-4.774, -17.82, -13.12), (-8.972, -17.82, -10.69), (-12.09, -17.82, -6.979), (-13.75, -17.82, -2.424), (-13.75, -17.82, 2.424), (-12.09, -17.82, 6.979), (-8.972, -17.82, 10.69), (-4.774, -17.82, 13.12), (-3.385e-06, -18.95, -4.806e-06), (-2.387, -18.95, 6.558), (-4.486, -18.95, 5.346), (-6.044, -18.95, 3.49), (-6.873, -18.95, 1.212), (-6.873, -18.95, -1.212), (-6.044, -18.95, -3.49), (-4.486, -18.95, -5.346), (-2.387, -18.95, -6.558), (-3.385e-06, -18.95, -6.979), (2.387, -18.95, -6.558), (4.486, -18.95, -5.346), (6.044, -18.95, -3.49), (6.873, -18.95, -1.212), (6.873, -18.95, 1.212), (6.044, -18.95, 3.49), (4.486, -18.95, 5.346), (2.387, -18.95, 6.558), (-3.385e-06, -18.95, 6.979), (4.244e-06, 18.95, -4.806e-06), (-2.387, 18.95, 6.558), (-4.486, 18.95, 5.346), (-6.044, 18.95, 3.49), (-6.873, 18.95, 1.212), (-6.873, 18.95, -1.212), (-6.044, 18.95, -3.49), (-4.486, 18.95, -5.346), (-2.387, 18.95, -6.558), (4.244e-06, 18.95, -6.979), (2.387, 18.95, -6.558), (4.486, 18.95, -5.346), (6.044, 18.95, -3.49), (6.873, 18.95, -1.212), (6.873, 18.95, 1.212), (6.044, 18.95, 3.49), (4.486, 18.95, 5.346), (2.387, 18.95, 6.558), (4.244e-06, 18.95, 6.979), (-15.5, -9.492, 10.5), (-18.16, -9.492, 7.333), (-19.57, -10.67, 3.451), (-19.57, -9.492, -0.6811), (-18.16, -9.492, -4.564), (-15.5, 9.492, 10.5), (-18.16, 9.492, 7.333), (-19.57, 10.67, 3.451), (-19.57, 9.492, -0.6811), (-18.16, 9.492, -4.564), (-63.32, 7.707, 19.69), (-59.27, 7.707, 18.6), (-56.31, 7.707, 15.64), (-55.22, 7.707, 11.58), (-56.31, 8.66, 7.535), (-59.27, 7.707, 4.57), (-63.32, 7.707, 3.485), (-67.37, 7.707, 4.57), (-70.34, 7.707, 7.535), (-71.42, 7.707, 11.58), (-70.34, 7.707, 15.64), (-67.37, 7.707, 18.6), (-63.32, -7.707, 19.69), (-59.27, -7.707, 18.6), (-56.31, -7.707, 15.64), (-55.22, -7.707, 11.58), (-56.31, -8.66, 7.535), (-59.27, -7.707, 4.57), (-63.32, -7.707, 3.485), (-67.37, -7.707, 4.57), (-70.34, -7.707, 7.535), (-71.42, -7.707, 11.58), (-70.34, -7.707, 15.64), (-67.37, -7.707, 18.6), (-80.92, -8.435, 68.62), (-83.73, -8.435, 69.55), (-73.23, -8.435, 66.08), (-77.07, -8.435, 67.35), (-80.92, 8.435, 68.62), (-83.73, 8.435, 69.55), (-73.23, 8.435, 66.08), (-77.07, 8.435, 67.35), (-76.44, 4.593, 71.8), (-74.34, 4.593, 71.11), (-80.07, 4.593, 73.0), (-78.53, 4.593, 72.5), (-76.44, -4.593, 71.8), (-74.34, -4.593, 71.11), (-80.07, -4.593, 73.0), (-78.53, -4.593, 72.5), (-77.08, -3.887, 76.27), (-78.38, -2.546, 76.7), (-73.54, -2.546, 75.1), (-75.31, -3.887, 75.69), (-77.08, 3.887, 76.27), (-78.38, 2.546, 76.7), (-73.54, 2.546, 75.1), (-75.31, 3.887, 75.69), (-18.31, -9.492, -5.439), (-63.48, -7.707, 2.609), (-18.31, 9.492, -5.439), (-63.48, 7.707, 2.609), (-22.88, -7.712, -6.577), (-22.88, 7.712, -6.577), (-59.58, 6.262, -0.03748), (-59.58, -6.262, -0.03748), (-71.09, 7.707, 15.44), (-85.53, 8.435, 69.96), (-85.53, -8.435, 69.96), (-71.09, -7.707, 15.44), (-73.81, 6.405, 19.26), (-73.81, -6.405, 19.26), (-84.42, -7.01, 60.96), (-84.42, 7.01, 60.96), (-63.34, -9.635, 11.59), (-66.99, -8.722, 17.91), (-69.65, -8.722, 15.24), (-70.63, -8.722, 11.59), (-69.65, -8.722, 7.95), (-66.99, -8.722, 5.281), (-63.34, -8.722, 4.305), (-59.7, -8.722, 5.281), (-57.03, -9.579, 7.95), (-56.05, -8.722, 11.59), (-57.03, -8.722, 15.24), (-59.7, -8.722, 17.91), (-63.34, -8.722, 18.88), (-63.34, 9.635, 11.59), (-66.99, 8.722, 17.91), (-69.65, 8.722, 15.24), (-70.63, 8.722, 11.59), (-69.65, 8.722, 7.95), (-66.99, 8.722, 5.281), (-63.34, 8.722, 4.305), (-59.7, 8.722, 5.281), (-57.03, 9.579, 7.95), (-56.05, 8.722, 11.59), (-57.03, 8.722, 15.24), (-59.7, 8.722, 17.91), (-63.34, 8.722, 18.88), (-67.46, 8.968e-06, 87.66), (-78.45, 7.081, 74.87), (-81.04, 7.081, 75.73), (-78.45, -7.081, 74.87), (-81.04, -7.081, 75.73)], [], [(0, 18, 19, 1), (1, 19, 20, 2), (2, 20, 21, 3), (3, 21, 22, 4), (4, 22, 23, 5), (5, 23, 24, 6), (6, 24, 25, 7), (7, 25, 26, 8), (8, 26, 27, 9), (9, 27, 28, 10), (10, 28, 29, 11), (11, 29, 30, 12), (16, 34, 35, 17), (18, 0, 17, 35), (18, 35, 37, 54), (35, 34, 38, 37), (34, 33, 39, 38), (33, 32, 40, 39), (32, 31, 41, 40), (31, 30, 42, 41), (30, 29, 43, 42), (29, 28, 44, 43), (28, 27, 45, 44), (27, 26, 46, 45), (26, 25, 47, 46), (25, 24, 48, 47), (24, 23, 49, 48), (23, 22, 50, 49), (22, 21, 51, 50), (21, 20, 52, 51), (20, 19, 53, 52), (19, 18, 54, 53), (36, 53, 54), (36, 52, 53), (36, 51, 52), (36, 50, 51), (36, 49, 50), (36, 48, 49), (36, 47, 48), (36, 46, 47), (36, 45, 46), (36, 44, 45), (36, 43, 44), (36, 42, 43), (36, 41, 42), (36, 40, 41), (36, 39, 40), (36, 38, 39), (36, 37, 38), (36, 54, 37), (17, 0, 73, 56), (16, 17, 56, 57), (15, 16, 57, 58), (14, 15, 58, 59), (13, 14, 59, 60), (12, 13, 60, 61), (11, 12, 61, 62), (10, 11, 62, 63), (9, 10, 63, 64), (8, 9, 64, 65), (7, 8, 65, 66), (6, 7, 66, 67), (5, 6, 67, 68), (4, 5, 68, 69), (3, 4, 69, 70), (2, 3, 70, 71), (1, 2, 71, 72), (0, 1, 72, 73), (55, 73, 72), (55, 72, 71), (55, 71, 70), (55, 70, 69), (55, 69, 68), (55, 68, 67), (55, 67, 66), (55, 66, 65), (55, 65, 64), (55, 64, 63), (55, 63, 62), (55, 62, 61), (55, 61, 60), (55, 60, 59), (55, 59, 58), (55, 58, 57), (55, 57, 56), (56, 73, 55), (34, 16, 79, 74), (12, 30, 78, 83), (33, 34, 74, 75), (16, 15, 80, 79), (32, 33, 75, 76), (15, 14, 81, 80), (31, 32, 76, 77), (14, 13, 82, 81), (30, 31, 77, 78), (13, 12, 83, 82), (85, 97, 98, 86), (90, 102, 103, 91), (91, 103, 104, 92), (92, 104, 105, 93), (93, 105, 106, 94), (74, 79, 86, 98), (74, 98, 99, 75), (75, 99, 100, 76), (76, 100, 101, 77), (77, 101, 102, 78), (79, 80, 87, 86), (80, 81, 88, 87), (81, 82, 89, 88), (82, 83, 90, 89), (97, 85, 114, 110), (107, 96, 111, 108), (84, 95, 112, 115), (106, 107, 108, 109), (95, 94, 113, 112), (96, 97, 110, 111), (85, 84, 115, 114), (114, 115, 116, 117), (111, 110, 121, 120), (112, 113, 118, 119), (109, 108, 123, 122), (115, 112, 119, 116), (108, 111, 120, 123), (110, 114, 117, 121), (113, 109, 122, 118), (118, 122, 125, 129), (121, 117, 130, 126), (123, 120, 127, 124), (116, 119, 128, 131), (122, 123, 124, 125), (119, 118, 129, 128), (120, 121, 126, 127), (117, 116, 131, 130), (130, 131, 174), (127, 126, 174), (128, 129, 174), (125, 124, 174), (126, 130, 174), (129, 125, 174), (78, 102, 133, 132), (90, 83, 134, 135), (102, 90, 135, 133), (83, 78, 132, 134), (134, 132, 136, 137), (133, 135, 138, 139), (135, 134, 137, 138), (132, 133, 139, 136), (136, 139, 138, 137), (113, 94, 140, 141), (109, 113, 141, 142), (106, 109, 142, 143), (94, 106, 143, 140), (140, 143, 145, 144), (143, 142, 146, 145), (142, 141, 147, 146), (141, 140, 144, 147), (144, 145, 146, 147), (96, 107, 149, 160), (107, 106, 150, 149), (106, 105, 151, 150), (105, 104, 152, 151), (104, 103, 153, 152), (103, 102, 154, 153), (102, 101, 155, 154), (101, 100, 156, 155), (100, 99, 157, 156), (99, 98, 158, 157), (98, 97, 159, 158), (97, 96, 160, 159), (148, 159, 160), (148, 158, 159), (148, 157, 158), (148, 156, 157), (148, 155, 156), (148, 154, 155), (148, 153, 154), (148, 152, 153), (148, 151, 152), (148, 150, 151), (148, 149, 150), (148, 160, 149), (95, 84, 173, 162), (94, 95, 162, 163), (93, 94, 163, 164), (92, 93, 164, 165), (91, 92, 165, 166), (90, 91, 166, 167), (89, 90, 167, 168), (88, 89, 168, 169), (87, 88, 169, 170), (86, 87, 170, 171), (85, 86, 171, 172), (84, 85, 172, 173), (161, 173, 172), (161, 172, 171), (161, 171, 170), (161, 170, 169), (161, 169, 168), (161, 168, 167), (161, 167, 166), (161, 166, 165), (161, 165, 164), (161, 164, 163), (161, 163, 162), (161, 162, 173), (174, 131, 175), (128, 174, 176), (131, 128, 176, 175), (175, 176, 174), (127, 174, 177), (174, 124, 178), (124, 127, 177, 178), (178, 177, 174)])
me_cylinder_004.use_remesh_preserve_volume = False
me_cylinder_004.use_remesh_preserve_attributes = False
me_cylinder_004.use_mirror_vertex_groups = False
me_cylinder_004.update()
me_cylinder_000 = bpy.data.meshes.new('Cylinder.000')
me_cylinder_000.from_pydata([(4.244e-06, 17.82, 13.96), (4.774, 17.82, 13.12), (8.972, 17.82, 10.69), (12.09, 17.82, 6.979), (13.75, 17.82, 2.424), (13.75, 17.82, -2.424), (12.09, 17.82, -6.979), (8.972, 17.82, -10.69), (4.774, 17.82, -13.12), (4.244e-06, 17.82, -13.96), (-4.774, 17.82, -13.12), (-8.972, 17.82, -10.69), (-12.09, 17.82, -6.979), (-13.75, 17.82, -2.424), (-13.75, 17.82, 2.424), (-12.09, 17.82, 6.979), (-8.972, 17.82, 10.69), (-4.774, 17.82, 13.12), (4.244e-06, -17.82, 13.96), (4.774, -17.82, 13.12), (8.972, -17.82, 10.69), (12.09, -17.82, 6.979), (13.75, -17.82, 2.424), (13.75, -17.82, -2.424), (12.09, -17.82, -6.979), (8.972, -17.82, -10.69), (4.774, -17.82, -13.12), (4.244e-06, -17.82, -13.96), (-4.774, -17.82, -13.12), (-8.972, -17.82, -10.69), (-12.09, -17.82, -6.979), (-13.75, -17.82, -2.424), (-13.75, -17.82, 2.424), (-12.09, -17.82, 6.979), (-8.972, -17.82, 10.69), (-4.774, -17.82, 13.12), (-3.385e-06, -18.95, -4.806e-06), (-2.387, -18.95, 6.558), (-4.486, -18.95, 5.346), (-6.044, -18.95, 3.49), (-6.873, -18.95, 1.212), (-6.873, -18.95, -1.212), (-6.044, -18.95, -3.49), (-4.486, -18.95, -5.346), (-2.387, -18.95, -6.558), (-3.385e-06, -18.95, -6.979), (2.387, -18.95, -6.558), (4.486, -18.95, -5.346), (6.044, -18.95, -3.49), (6.873, -18.95, -1.212), (6.873, -18.95, 1.212), (6.044, -18.95, 3.49), (4.486, -18.95, 5.346), (2.387, -18.95, 6.558), (-3.385e-06, -18.95, 6.979), (4.244e-06, 18.95, -4.806e-06), (-2.387, 18.95, 6.558), (-4.486, 18.95, 5.346), (-6.044, 18.95, 3.49), (-6.873, 18.95, 1.212), (-6.873, 18.95, -1.212), (-6.044, 18.95, -3.49), (-4.486, 18.95, -5.346), (-2.387, 18.95, -6.558), (4.244e-06, 18.95, -6.979), (2.387, 18.95, -6.558), (4.486, 18.95, -5.346), (6.044, 18.95, -3.49), (6.873, 18.95, -1.212), (6.873, 18.95, 1.212), (6.044, 18.95, 3.49), (4.486, 18.95, 5.346), (2.387, 18.95, 6.558), (4.244e-06, 18.95, 6.979), (-15.5, -9.492, 10.5), (-18.16, -9.492, 7.333), (-19.57, -10.67, 3.451), (-19.57, -9.492, -0.6811), (-18.16, -9.492, -4.564), (-15.5, 9.492, 10.5), (-18.16, 9.492, 7.333), (-19.57, 10.67, 3.451), (-19.57, 9.492, -0.6811), (-18.16, 9.492, -4.564), (-63.32, 7.707, 19.69), (-59.27, 7.707, 18.6), (-56.31, 7.707, 15.64), (-55.22, 7.707, 11.58), (-56.31, 8.66, 7.535), (-59.27, 7.707, 4.57), (-63.32, 7.707, 3.485), (-67.37, 7.707, 4.57), (-70.34, 7.707, 7.535), (-71.42, 7.707, 11.58), (-70.34, 7.707, 15.64), (-67.37, 7.707, 18.6), (-63.32, -7.707, 19.69), (-59.27, -7.707, 18.6), (-56.31, -7.707, 15.64), (-55.22, -7.707, 11.58), (-56.31, -8.66, 7.535), (-59.27, -7.707, 4.57), (-63.32, -7.707, 3.485), (-67.37, -7.707, 4.57), (-70.34, -7.707, 7.535), (-71.42, -7.707, 11.58), (-70.34, -7.707, 15.64), (-67.37, -7.707, 18.6), (-80.92, -8.435, 68.62), (-83.73, -8.435, 69.55), (-73.23, -8.435, 66.08), (-77.07, -8.435, 67.35), (-80.92, 8.435, 68.62), (-83.73, 8.435, 69.55), (-73.23, 8.435, 66.08), (-77.07, 8.435, 67.35), (-76.44, 4.593, 71.8), (-74.34, 4.593, 71.11), (-80.07, 4.593, 73.0), (-78.53, 4.593, 72.5), (-76.44, -4.593, 71.8), (-74.34, -4.593, 71.11), (-80.07, -4.593, 73.0), (-78.53, -4.593, 72.5), (-77.08, -3.887, 76.27), (-78.38, -2.546, 76.7), (-73.54, -2.546, 75.1), (-75.31, -3.887, 75.69), (-77.08, 3.887, 76.27), (-78.38, 2.546, 76.7), (-73.54, 2.546, 75.1), (-75.31, 3.887, 75.69), (-18.31, -9.492, -5.439), (-63.48, -7.707, 2.609), (-18.31, 9.492, -5.439), (-63.48, 7.707, 2.609), (-22.88, -7.712, -6.577), (-22.88, 7.712, -6.577), (-59.58, 6.262, -0.03748), (-59.58, -6.262, -0.03748), (-71.09, 7.707, 15.44), (-85.53, 8.435, 69.96), (-85.53, -8.435, 69.96), (-71.09, -7.707, 15.44), (-73.81, 6.405, 19.26), (-73.81, -6.405, 19.26), (-84.42, -7.01, 60.96), (-84.42, 7.01, 60.96), (-63.34, -9.635, 11.59), (-66.99, -8.722, 17.91), (-69.65, -8.722, 15.24), (-70.63, -8.722, 11.59), (-69.65, -8.722, 7.95), (-66.99, -8.722, 5.281), (-63.34, -8.722, 4.305), (-59.7, -8.722, 5.281), (-57.03, -9.579, 7.95), (-56.05, -8.722, 11.59), (-57.03, -8.722, 15.24), (-59.7, -8.722, 17.91), (-63.34, -8.722, 18.88), (-63.34, 9.635, 11.59), (-66.99, 8.722, 17.91), (-69.65, 8.722, 15.24), (-70.63, 8.722, 11.59), (-69.65, 8.722, 7.95), (-66.99, 8.722, 5.281), (-63.34, 8.722, 4.305), (-59.7, 8.722, 5.281), (-57.03, 9.579, 7.95), (-56.05, 8.722, 11.59), (-57.03, 8.722, 15.24), (-59.7, 8.722, 17.91), (-63.34, 8.722, 18.88), (-67.46, 8.968e-06, 87.66), (-78.45, 7.081, 74.87), (-81.04, 7.081, 75.73), (-78.45, -7.081, 74.87), (-81.04, -7.081, 75.73)], [], [(0, 18, 19, 1), (1, 19, 20, 2), (2, 20, 21, 3), (3, 21, 22, 4), (4, 22, 23, 5), (5, 23, 24, 6), (6, 24, 25, 7), (7, 25, 26, 8), (8, 26, 27, 9), (9, 27, 28, 10), (10, 28, 29, 11), (11, 29, 30, 12), (16, 34, 35, 17), (18, 0, 17, 35), (18, 35, 37, 54), (35, 34, 38, 37), (34, 33, 39, 38), (33, 32, 40, 39), (32, 31, 41, 40), (31, 30, 42, 41), (30, 29, 43, 42), (29, 28, 44, 43), (28, 27, 45, 44), (27, 26, 46, 45), (26, 25, 47, 46), (25, 24, 48, 47), (24, 23, 49, 48), (23, 22, 50, 49), (22, 21, 51, 50), (21, 20, 52, 51), (20, 19, 53, 52), (19, 18, 54, 53), (36, 53, 54), (36, 52, 53), (36, 51, 52), (36, 50, 51), (36, 49, 50), (36, 48, 49), (36, 47, 48), (36, 46, 47), (36, 45, 46), (36, 44, 45), (36, 43, 44), (36, 42, 43), (36, 41, 42), (36, 40, 41), (36, 39, 40), (36, 38, 39), (36, 37, 38), (36, 54, 37), (17, 0, 73, 56), (16, 17, 56, 57), (15, 16, 57, 58), (14, 15, 58, 59), (13, 14, 59, 60), (12, 13, 60, 61), (11, 12, 61, 62), (10, 11, 62, 63), (9, 10, 63, 64), (8, 9, 64, 65), (7, 8, 65, 66), (6, 7, 66, 67), (5, 6, 67, 68), (4, 5, 68, 69), (3, 4, 69, 70), (2, 3, 70, 71), (1, 2, 71, 72), (0, 1, 72, 73), (55, 73, 72), (55, 72, 71), (55, 71, 70), (55, 70, 69), (55, 69, 68), (55, 68, 67), (55, 67, 66), (55, 66, 65), (55, 65, 64), (55, 64, 63), (55, 63, 62), (55, 62, 61), (55, 61, 60), (55, 60, 59), (55, 59, 58), (55, 58, 57), (55, 57, 56), (56, 73, 55), (34, 16, 79, 74), (12, 30, 78, 83), (33, 34, 74, 75), (16, 15, 80, 79), (32, 33, 75, 76), (15, 14, 81, 80), (31, 32, 76, 77), (14, 13, 82, 81), (30, 31, 77, 78), (13, 12, 83, 82), (85, 97, 98, 86), (90, 102, 103, 91), (91, 103, 104, 92), (92, 104, 105, 93), (93, 105, 106, 94), (74, 79, 86, 98), (74, 98, 99, 75), (75, 99, 100, 76), (76, 100, 101, 77), (77, 101, 102, 78), (79, 80, 87, 86), (80, 81, 88, 87), (81, 82, 89, 88), (82, 83, 90, 89), (97, 85, 114, 110), (107, 96, 111, 108), (84, 95, 112, 115), (106, 107, 108, 109), (95, 94, 113, 112), (96, 97, 110, 111), (85, 84, 115, 114), (114, 115, 116, 117), (111, 110, 121, 120), (112, 113, 118, 119), (109, 108, 123, 122), (115, 112, 119, 116), (108, 111, 120, 123), (110, 114, 117, 121), (113, 109, 122, 118), (118, 122, 125, 129), (121, 117, 130, 126), (123, 120, 127, 124), (116, 119, 128, 131), (122, 123, 124, 125), (119, 118, 129, 128), (120, 121, 126, 127), (117, 116, 131, 130), (130, 131, 174), (127, 126, 174), (128, 129, 174), (125, 124, 174), (126, 130, 174), (129, 125, 174), (78, 102, 133, 132), (90, 83, 134, 135), (102, 90, 135, 133), (83, 78, 132, 134), (134, 132, 136, 137), (133, 135, 138, 139), (135, 134, 137, 138), (132, 133, 139, 136), (136, 139, 138, 137), (113, 94, 140, 141), (109, 113, 141, 142), (106, 109, 142, 143), (94, 106, 143, 140), (140, 143, 145, 144), (143, 142, 146, 145), (142, 141, 147, 146), (141, 140, 144, 147), (144, 145, 146, 147), (96, 107, 149, 160), (107, 106, 150, 149), (106, 105, 151, 150), (105, 104, 152, 151), (104, 103, 153, 152), (103, 102, 154, 153), (102, 101, 155, 154), (101, 100, 156, 155), (100, 99, 157, 156), (99, 98, 158, 157), (98, 97, 159, 158), (97, 96, 160, 159), (148, 159, 160), (148, 158, 159), (148, 157, 158), (148, 156, 157), (148, 155, 156), (148, 154, 155), (148, 153, 154), (148, 152, 153), (148, 151, 152), (148, 150, 151), (148, 149, 150), (148, 160, 149), (95, 84, 173, 162), (94, 95, 162, 163), (93, 94, 163, 164), (92, 93, 164, 165), (91, 92, 165, 166), (90, 91, 166, 167), (89, 90, 167, 168), (88, 89, 168, 169), (87, 88, 169, 170), (86, 87, 170, 171), (85, 86, 171, 172), (84, 85, 172, 173), (161, 173, 172), (161, 172, 171), (161, 171, 170), (161, 170, 169), (161, 169, 168), (161, 168, 167), (161, 167, 166), (161, 166, 165), (161, 165, 164), (161, 164, 163), (161, 163, 162), (161, 162, 173), (174, 131, 175), (128, 174, 176), (131, 128, 176, 175), (175, 176, 174), (127, 174, 177), (174, 124, 178), (124, 127, 177, 178), (178, 177, 174)])
me_cylinder_000.use_remesh_preserve_volume = False
me_cylinder_000.use_remesh_preserve_attributes = False
me_cylinder_000.use_mirror_vertex_groups = False
me_cylinder_000.update()
me_cube_001 = bpy.data.meshes.new('Cube.001')
me_cube_001.from_pydata([(1.0, 1.0, -1.0), (1.0, -1.0, -1.0), (-1.0, -1.0, -1.0), (-1.0, 1.0, -1.0), (1.0, 1.0, 1.0), (1.0, -1.0, 1.0), (-1.0, -1.0, 1.0), (-1.0, 1.0, 1.0)], [], [(0, 1, 2, 3), (4, 7, 6, 5), (0, 4, 5, 1), (1, 5, 6, 2), (2, 6, 7, 3), (4, 0, 3, 7)])
me_cube_001.use_remesh_preserve_volume = False
me_cube_001.use_remesh_preserve_attributes = False
me_cube_001.use_mirror_vertex_groups = False
me_cube_001.update()
me_cylinder_002 = bpy.data.meshes.new('Cylinder.002')
me_cylinder_002.from_pydata([(4.244e-06, 17.82, 13.96), (4.774, 17.82, 13.12), (8.972, 17.82, 10.69), (12.09, 17.82, 6.979), (13.75, 17.82, 2.424), (13.75, 17.82, -2.424), (12.09, 17.82, -6.979), (8.972, 17.82, -10.69), (4.774, 17.82, -13.12), (4.244e-06, 17.82, -13.96), (-4.774, 17.82, -13.12), (-8.972, 17.82, -10.69), (-12.09, 17.82, -6.979), (-13.75, 17.82, -2.424), (-13.75, 17.82, 2.424), (-12.09, 17.82, 6.979), (-8.972, 17.82, 10.69), (-4.774, 17.82, 13.12), (4.244e-06, -17.82, 13.96), (4.774, -17.82, 13.12), (8.972, -17.82, 10.69), (12.09, -17.82, 6.979), (13.75, -17.82, 2.424), (13.75, -17.82, -2.424), (12.09, -17.82, -6.979), (8.972, -17.82, -10.69), (4.774, -17.82, -13.12), (4.244e-06, -17.82, -13.96), (-4.774, -17.82, -13.12), (-8.972, -17.82, -10.69), (-12.09, -17.82, -6.979), (-13.75, -17.82, -2.424), (-13.75, -17.82, 2.424), (-12.09, -17.82, 6.979), (-8.972, -17.82, 10.69), (-4.774, -17.82, 13.12), (-3.385e-06, -18.95, -4.806e-06), (-2.387, -18.95, 6.558), (-4.486, -18.95, 5.346), (-6.044, -18.95, 3.49), (-6.873, -18.95, 1.212), (-6.873, -18.95, -1.212), (-6.044, -18.95, -3.49), (-4.486, -18.95, -5.346), (-2.387, -18.95, -6.558), (-3.385e-06, -18.95, -6.979), (2.387, -18.95, -6.558), (4.486, -18.95, -5.346), (6.044, -18.95, -3.49), (6.873, -18.95, -1.212), (6.873, -18.95, 1.212), (6.044, -18.95, 3.49), (4.486, -18.95, 5.346), (2.387, -18.95, 6.558), (-3.385e-06, -18.95, 6.979), (4.244e-06, 18.95, -4.806e-06), (-2.387, 18.95, 6.558), (-4.486, 18.95, 5.346), (-6.044, 18.95, 3.49), (-6.873, 18.95, 1.212), (-6.873, 18.95, -1.212), (-6.044, 18.95, -3.49), (-4.486, 18.95, -5.346), (-2.387, 18.95, -6.558), (4.244e-06, 18.95, -6.979), (2.387, 18.95, -6.558), (4.486, 18.95, -5.346), (6.044, 18.95, -3.49), (6.873, 18.95, -1.212), (6.873, 18.95, 1.212), (6.044, 18.95, 3.49), (4.486, 18.95, 5.346), (2.387, 18.95, 6.558), (4.244e-06, 18.95, 6.979), (-15.5, -9.492, 10.5), (-18.16, -9.492, 7.333), (-19.57, -10.67, 3.451), (-19.57, -9.492, -0.6811), (-18.16, -9.492, -4.564), (-15.5, 9.492, 10.5), (-18.16, 9.492, 7.333), (-19.57, 10.67, 3.451), (-19.57, 9.492, -0.6811), (-18.16, 9.492, -4.564), (-63.32, 7.707, 19.69), (-59.27, 7.707, 18.6), (-56.31, 7.707, 15.64), (-55.22, 7.707, 11.58), (-56.31, 8.66, 7.535), (-59.27, 7.707, 4.57), (-63.32, 7.707, 3.485), (-67.37, 7.707, 4.57), (-70.34, 7.707, 7.535), (-71.42, 7.707, 11.58), (-70.34, 7.707, 15.64), (-67.37, 7.707, 18.6), (-63.32, -7.707, 19.69), (-59.27, -7.707, 18.6), (-56.31, -7.707, 15.64), (-55.22, -7.707, 11.58), (-56.31, -8.66, 7.535), (-59.27, -7.707, 4.57), (-63.32, -7.707, 3.485), (-67.37, -7.707, 4.57), (-70.34, -7.707, 7.535), (-71.42, -7.707, 11.58), (-70.34, -7.707, 15.64), (-67.37, -7.707, 18.6), (-80.92, -8.435, 68.62), (-83.73, -8.435, 69.55), (-73.23, -8.435, 66.08), (-77.07, -8.435, 67.35), (-80.92, 8.435, 68.62), (-83.73, 8.435, 69.55), (-73.23, 8.435, 66.08), (-77.07, 8.435, 67.35), (-76.44, 4.593, 71.8), (-74.34, 4.593, 71.11), (-80.07, 4.593, 73.0), (-78.53, 4.593, 72.5), (-76.44, -4.593, 71.8), (-74.34, -4.593, 71.11), (-80.07, -4.593, 73.0), (-78.53, -4.593, 72.5), (-77.08, -3.887, 76.27), (-78.38, -2.546, 76.7), (-73.54, -2.546, 75.1), (-75.31, -3.887, 75.69), (-77.08, 3.887, 76.27), (-78.38, 2.546, 76.7), (-73.54, 2.546, 75.1), (-75.31, 3.887, 75.69), (-18.31, -9.492, -5.439), (-63.48, -7.707, 2.609), (-18.31, 9.492, -5.439), (-63.48, 7.707, 2.609), (-22.88, -7.712, -6.577), (-22.88, 7.712, -6.577), (-59.58, 6.262, -0.03748), (-59.58, -6.262, -0.03748), (-71.09, 7.707, 15.44), (-85.53, 8.435, 69.96), (-85.53, -8.435, 69.96), (-71.09, -7.707, 15.44), (-73.81, 6.405, 19.26), (-73.81, -6.405, 19.26), (-84.42, -7.01, 60.96), (-84.42, 7.01, 60.96), (-63.34, -9.635, 11.59), (-66.99, -8.722, 17.91), (-69.65, -8.722, 15.24), (-70.63, -8.722, 11.59), (-69.65, -8.722, 7.95), (-66.99, -8.722, 5.281), (-63.34, -8.722, 4.305), (-59.7, -8.722, 5.281), (-57.03, -9.579, 7.95), (-56.05, -8.722, 11.59), (-57.03, -8.722, 15.24), (-59.7, -8.722, 17.91), (-63.34, -8.722, 18.88), (-63.34, 9.635, 11.59), (-66.99, 8.722, 17.91), (-69.65, 8.722, 15.24), (-70.63, 8.722, 11.59), (-69.65, 8.722, 7.95), (-66.99, 8.722, 5.281), (-63.34, 8.722, 4.305), (-59.7, 8.722, 5.281), (-57.03, 9.579, 7.95), (-56.05, 8.722, 11.59), (-57.03, 8.722, 15.24), (-59.7, 8.722, 17.91), (-63.34, 8.722, 18.88), (-67.46, 8.968e-06, 87.66), (-78.45, 7.081, 74.87), (-81.04, 7.081, 75.73), (-78.45, -7.081, 74.87), (-81.04, -7.081, 75.73)], [], [(0, 18, 19, 1), (1, 19, 20, 2), (2, 20, 21, 3), (3, 21, 22, 4), (4, 22, 23, 5), (5, 23, 24, 6), (6, 24, 25, 7), (7, 25, 26, 8), (8, 26, 27, 9), (9, 27, 28, 10), (10, 28, 29, 11), (11, 29, 30, 12), (16, 34, 35, 17), (18, 0, 17, 35), (18, 35, 37, 54), (35, 34, 38, 37), (34, 33, 39, 38), (33, 32, 40, 39), (32, 31, 41, 40), (31, 30, 42, 41), (30, 29, 43, 42), (29, 28, 44, 43), (28, 27, 45, 44), (27, 26, 46, 45), (26, 25, 47, 46), (25, 24, 48, 47), (24, 23, 49, 48), (23, 22, 50, 49), (22, 21, 51, 50), (21, 20, 52, 51), (20, 19, 53, 52), (19, 18, 54, 53), (36, 53, 54), (36, 52, 53), (36, 51, 52), (36, 50, 51), (36, 49, 50), (36, 48, 49), (36, 47, 48), (36, 46, 47), (36, 45, 46), (36, 44, 45), (36, 43, 44), (36, 42, 43), (36, 41, 42), (36, 40, 41), (36, 39, 40), (36, 38, 39), (36, 37, 38), (36, 54, 37), (17, 0, 73, 56), (16, 17, 56, 57), (15, 16, 57, 58), (14, 15, 58, 59), (13, 14, 59, 60), (12, 13, 60, 61), (11, 12, 61, 62), (10, 11, 62, 63), (9, 10, 63, 64), (8, 9, 64, 65), (7, 8, 65, 66), (6, 7, 66, 67), (5, 6, 67, 68), (4, 5, 68, 69), (3, 4, 69, 70), (2, 3, 70, 71), (1, 2, 71, 72), (0, 1, 72, 73), (55, 73, 72), (55, 72, 71), (55, 71, 70), (55, 70, 69), (55, 69, 68), (55, 68, 67), (55, 67, 66), (55, 66, 65), (55, 65, 64), (55, 64, 63), (55, 63, 62), (55, 62, 61), (55, 61, 60), (55, 60, 59), (55, 59, 58), (55, 58, 57), (55, 57, 56), (56, 73, 55), (34, 16, 79, 74), (12, 30, 78, 83), (33, 34, 74, 75), (16, 15, 80, 79), (32, 33, 75, 76), (15, 14, 81, 80), (31, 32, 76, 77), (14, 13, 82, 81), (30, 31, 77, 78), (13, 12, 83, 82), (85, 97, 98, 86), (90, 102, 103, 91), (91, 103, 104, 92), (92, 104, 105, 93), (93, 105, 106, 94), (74, 79, 86, 98), (74, 98, 99, 75), (75, 99, 100, 76), (76, 100, 101, 77), (77, 101, 102, 78), (79, 80, 87, 86), (80, 81, 88, 87), (81, 82, 89, 88), (82, 83, 90, 89), (97, 85, 114, 110), (107, 96, 111, 108), (84, 95, 112, 115), (106, 107, 108, 109), (95, 94, 113, 112), (96, 97, 110, 111), (85, 84, 115, 114), (114, 115, 116, 117), (111, 110, 121, 120), (112, 113, 118, 119), (109, 108, 123, 122), (115, 112, 119, 116), (108, 111, 120, 123), (110, 114, 117, 121), (113, 109, 122, 118), (118, 122, 125, 129), (121, 117, 130, 126), (123, 120, 127, 124), (116, 119, 128, 131), (122, 123, 124, 125), (119, 118, 129, 128), (120, 121, 126, 127), (117, 116, 131, 130), (130, 131, 174), (127, 126, 174), (128, 129, 174), (125, 124, 174), (126, 130, 174), (129, 125, 174), (78, 102, 133, 132), (90, 83, 134, 135), (102, 90, 135, 133), (83, 78, 132, 134), (134, 132, 136, 137), (133, 135, 138, 139), (135, 134, 137, 138), (132, 133, 139, 136), (136, 139, 138, 137), (113, 94, 140, 141), (109, 113, 141, 142), (106, 109, 142, 143), (94, 106, 143, 140), (140, 143, 145, 144), (143, 142, 146, 145), (142, 141, 147, 146), (141, 140, 144, 147), (144, 145, 146, 147), (96, 107, 149, 160), (107, 106, 150, 149), (106, 105, 151, 150), (105, 104, 152, 151), (104, 103, 153, 152), (103, 102, 154, 153), (102, 101, 155, 154), (101, 100, 156, 155), (100, 99, 157, 156), (99, 98, 158, 157), (98, 97, 159, 158), (97, 96, 160, 159), (148, 159, 160), (148, 158, 159), (148, 157, 158), (148, 156, 157), (148, 155, 156), (148, 154, 155), (148, 153, 154), (148, 152, 153), (148, 151, 152), (148, 150, 151), (148, 149, 150), (148, 160, 149), (95, 84, 173, 162), (94, 95, 162, 163), (93, 94, 163, 164), (92, 93, 164, 165), (91, 92, 165, 166), (90, 91, 166, 167), (89, 90, 167, 168), (88, 89, 168, 169), (87, 88, 169, 170), (86, 87, 170, 171), (85, 86, 171, 172), (84, 85, 172, 173), (161, 173, 172), (161, 172, 171), (161, 171, 170), (161, 170, 169), (161, 169, 168), (161, 168, 167), (161, 167, 166), (161, 166, 165), (161, 165, 164), (161, 164, 163), (161, 163, 162), (161, 162, 173), (174, 131, 175), (128, 174, 176), (131, 128, 176, 175), (175, 176, 174), (127, 174, 177), (174, 124, 178), (124, 127, 177, 178), (178, 177, 174)])
me_cylinder_002.use_remesh_preserve_volume = False
me_cylinder_002.use_remesh_preserve_attributes = False
me_cylinder_002.use_mirror_vertex_groups = False
me_cylinder_002.update()
me_cylinder_001 = bpy.data.meshes.new('Cylinder.001')
me_cylinder_001.from_pydata([(-69.28, 40.0, 0.0), (-69.28, 20.0, 0.0), (-69.28, -40.0, 0.0), (-69.28, -20.0, 0.0), (-86.6, 10.0, 0.0), (-86.6, -10.0, 0.0), (-62.02, -8.952, 0.0), (-62.02, 8.952, 0.0), (-62.02, -17.9, 0.0), (-62.02, -35.81, 0.0), (-62.02, 17.9, 0.0), (-62.02, 35.81, 0.0), (-62.02, 35.81, 5.0), (-62.02, 17.9, 5.0), (-62.02, -35.81, 5.0), (-62.02, -17.9, 5.0), (-62.02, 8.952, 5.0), (-62.02, -8.952, 5.0), (-66.6, -9.612, 7.0), (-66.6, 9.612, 7.0), (-66.6, -19.22, 7.0), (-66.6, -38.45, 7.0), (-66.6, 19.22, 7.0), (-66.6, 38.45, 7.0), (-66.6, 38.45, 37.18), (-66.6, 20.07, 36.77), (-66.6, -38.45, 37.18), (-66.6, -20.07, 36.77), (-66.6, 10.03, 36.77), (-66.6, -10.03, 36.77), (-66.6, -20.07, 66.14), (-66.6, -38.45, 60.28), (-66.6, 20.07, 66.14), (-66.6, 38.45, 60.28), (-56.54, 32.64, 75.87), (-56.54, 16.32, 75.87), (-56.54, -32.64, 75.87), (-56.54, -16.32, 75.87), (-56.54, 8.16, 75.87), (-56.54, -8.16, 75.87), (-68.71, 20.07, 66.14), (-68.71, -20.07, 66.14), (-68.71, -10.03, 36.77), (-68.71, 10.03, 36.77), (-68.71, -20.07, 36.77), (-68.71, 20.07, 36.77), (-70.01, 19.56, 37.02), (-70.01, -19.56, 37.02), (-70.01, 9.778, 37.02), (-70.01, -9.778, 37.02), (-70.01, -19.56, 65.64), (-70.01, 19.56, 65.64), (-71.04, 19.06, 65.16), (-71.04, -19.06, 65.16), (-71.04, -9.528, 37.26), (-71.04, 9.528, 37.26), (-71.04, -19.06, 37.26), (-71.04, 19.06, 37.26), (-68.13, 17.25, 38.14), (-68.13, -17.25, 38.14), (-68.13, 8.626, 38.14), (-68.13, -8.626, 38.14), (-68.13, -17.25, 63.4), (-68.13, 17.25, 63.4), (-63.96, 1.526e-05, 70.96), (-67.22, 1.526e-05, 70.77), (-70.2, 1.526e-05, 69.23), (-71.04, 1.526e-05, 65.16), (-68.13, 1.526e-05, 63.4), (-34.06, -59.0, 63.4), (-35.52, -61.52, 65.16), (-35.1, -60.79, 69.23), (-33.61, -58.22, 70.77), (-31.98, -55.39, 70.96), (-49.01, -50.38, 63.4), (-19.12, -67.63, 63.4), (-26.59, -63.31, 38.14), (-41.54, -54.69, 38.14), (-19.12, -67.63, 38.14), (-49.01, -50.38, 38.14), (-52.02, -52.0, 37.26), (-19.02, -71.05, 37.26), (-43.77, -56.76, 37.26), (-27.27, -66.29, 37.26), (-19.02, -71.05, 65.16), (-52.02, -52.0, 65.16), (-51.94, -50.85, 65.64), (-18.07, -70.41, 65.64), (-26.54, -65.52, 37.02), (-43.47, -55.74, 37.02), (-18.07, -70.41, 37.02), (-51.94, -50.85, 37.02), (-51.73, -49.47, 36.77), (-16.98, -69.54, 36.77), (-43.04, -54.49, 36.77), (-25.67, -64.52, 36.77), (-16.98, -69.54, 66.14), (-51.73, -49.47, 66.14), (-21.2, -53.04, 75.87), (-35.34, -44.88, 75.87), (-14.13, -57.12, 75.87), (-42.4, -40.8, 75.87), (-50.68, -47.64, 66.14), (-15.92, -67.71, 66.14), (-24.61, -62.69, 36.77), (-41.99, -52.66, 36.77), (-15.92, -67.71, 36.77), (-50.68, -47.64, 36.77), (-49.95, -48.06, 7.0), (-16.65, -67.29, 7.0), (-41.62, -52.87, 7.0), (-24.97, -62.48, 7.0), (-23.26, -58.19, 5.0), (-38.76, -49.24, 5.0), (-15.51, -62.66, 5.0), (-46.52, -44.76, 5.0), (-46.52, -44.76, 0.0), (-15.51, -62.66, 0.0), (-38.76, -49.24, 0.0), (-23.26, -58.19, 0.0), (-34.64, -80.0, 0.0), (-51.96, -70.0, 0.0), (-17.32, -70.0, 0.0), (-51.96, -50.0, 0.0), (-34.06, 59.0, 63.4), (-35.52, 61.52, 65.16), (-35.1, 60.79, 69.23), (-33.61, 58.22, 70.77), (-31.98, 55.39, 70.96), (-19.12, 67.63, 63.4), (-49.01, 50.38, 63.4), (-41.54, 54.69, 38.14), (-26.59, 63.31, 38.14), (-49.01, 50.38, 38.14), (-19.12, 67.63, 38.14), (-19.02, 71.05, 37.26), (-52.02, 52.0, 37.26), (-27.27, 66.29, 37.26), (-43.77, 56.76, 37.26), (-52.02, 52.0, 65.16), (-19.02, 71.05, 65.16), (-18.07, 70.41, 65.64), (-51.94, 50.85, 65.64), (-43.47, 55.74, 37.02), (-26.54, 65.52, 37.02), (-51.94, 50.85, 37.02), (-18.07, 70.41, 37.02), (-16.98, 69.54, 36.77), (-51.73, 49.47, 36.77), (-25.67, 64.52, 36.77), (-43.04, 54.49, 36.77), (-51.73, 49.47, 66.14), (-16.98, 69.54, 66.14), (-35.34, 44.88, 75.87), (-21.2, 53.04, 75.87), (-42.4, 40.8, 75.87), (-14.13, 57.12, 75.87), (-15.92, 67.71, 66.14), (-50.68, 47.64, 66.14), (-41.99, 52.66, 36.77), (-24.61, 62.69, 36.77), (-50.68, 47.64, 36.77), (-15.92, 67.71, 36.77), (-16.65, 67.29, 7.0), (-49.95, 48.06, 7.0), (-24.97, 62.48, 7.0), (-41.62, 52.87, 7.0), (-38.76, 49.24, 5.0), (-23.26, 58.19, 5.0), (-46.52, 44.76, 5.0), (-15.51, 62.66, 5.0), (-15.51, 62.66, 0.0), (-46.52, 44.76, 0.0), (-23.26, 58.19, 0.0), (-38.76, 49.24, 0.0), (-51.96, 70.0, 0.0), (-34.64, 80.0, 0.0), (-51.96, 50.0, 0.0), (-17.32, 70.0, 0.0), (-14.13, 57.12, 87.55), (-42.4, 40.8, 87.55), (-21.2, 53.04, 87.55), (-35.34, 44.88, 87.55), (-42.4, -40.8, 87.55), (-14.13, -57.12, 87.55), (-35.34, -44.88, 87.55), (-21.2, -53.04, 87.55), (-56.54, -8.16, 87.55), (-56.54, 8.16, 87.55), (-56.54, -16.32, 87.55), (-56.54, -32.64, 87.55), (-56.54, 16.32, 87.55), (-56.54, 32.64, 87.55), (-48.3, 27.88, 96.46), (-48.3, 13.94, 96.46), (-48.3, -27.88, 96.46), (-48.3, -13.94, 96.46), (-48.3, 6.971, 96.46), (-48.3, -6.971, 96.46), (-18.11, -45.31, 96.46), (-30.18, -38.34, 96.46), (-12.07, -48.8, 96.46), (-36.22, -34.85, 96.46), (-30.18, 38.34, 96.46), (-18.11, 45.31, 96.46), (-36.22, 34.86, 96.46), (-12.07, 48.8, 96.46), (-9.523, 38.49, 93.85), (-28.57, 27.49, 93.85), (-14.28, 35.74, 93.85), (-23.81, 30.24, 93.85), (-28.57, -27.49, 93.85), (-9.523, -38.49, 93.85), (-23.81, -30.24, 93.85), (-14.28, -35.74, 93.85), (-38.09, -5.498, 93.85), (-38.09, 5.498, 93.85), (-38.09, -11.0, 93.85), (-38.09, -21.99, 93.85), (-38.09, 11.0, 93.85), (-38.09, 21.99, 93.85), (-27.94, 16.13, 93.85), (-27.94, 8.066, 93.85), (-27.94, -16.13, 93.85), (-27.94, -8.066, 93.85), (-27.94, 4.033, 93.85), (-27.94, -4.033, 93.85), (-6.986, 28.23, 164.4), (-20.96, 20.17, 164.4), (-10.48, 26.22, 164.4), (-17.46, 22.18, 164.4), (-27.94, -4.033, 164.4), (-27.94, 4.033, 164.4), (-27.94, -8.066, 164.4), (-27.94, -16.13, 164.4), (-27.94, 8.066, 164.4), (-27.94, 16.13, 164.4), (-21.23, 12.26, 192.7), (-27.94, 8.066, 169.9), (-21.23, -12.26, 192.7), (-27.94, -8.066, 169.9), (-37.25, 5.376, 164.9), (-37.25, -5.376, 164.9), (-13.97, -34.94, 164.9), (-23.28, -29.57, 164.9), (-6.986, -28.23, 169.9), (-20.96, -20.17, 169.9), (-23.28, 29.57, 164.9), (-13.97, 34.94, 164.9), (-20.96, 20.17, 169.9), (-6.986, 28.23, 169.9), (-3.939, 15.92, 212.6), (-11.82, 11.37, 212.6), (-7.623, 19.07, 231.4), (-12.71, 16.14, 231.4), (-11.82, -11.37, 212.6), (-3.939, -15.92, 212.6), (-12.71, -16.14, 231.4), (-7.623, -19.07, 231.4), (-20.33, -2.934, 231.4), (-20.33, 2.934, 231.4), (-15.75, -4.548, 212.6), (-11.36, -6.557, 212.6), (-15.75, 4.548, 212.6), (-11.36, 6.557, 212.6), (-27.94, 16.13, 159.0), (-27.94, -16.13, 159.0), (-17.46, -22.18, 164.4), (-17.46, 22.18, 93.85), (-10.48, 26.22, 93.85), (-10.48, -26.22, 164.4), (-10.48, -26.22, 93.85), (-17.46, -22.18, 93.85), (-27.94, -11.07, 159.0), (-27.94, -9.694, 155.8), (-27.94, 11.07, 159.0), (-27.94, 9.694, 155.8), (-20.96, 20.17, 93.85), (-27.94, 16.13, 127.1), (-6.986, -28.23, 93.85), (-27.94, -16.13, 127.1), (-20.96, -20.17, 93.85), (-27.94, 9.694, 140.0), (-27.94, 11.07, 127.1), (-6.986, 28.23, 93.85), (-27.94, -9.694, 140.0), (-27.94, -11.07, 127.1), (-29.36, -8.831, 155.1), (-29.36, 8.831, 155.1), (-29.36, 8.831, 140.7), (-29.36, -8.831, 140.7), (-29.36, -8.12, 154.5), (-29.36, 8.12, 154.5), (-29.36, 8.12, 141.4), (-29.36, -8.12, 141.4), (-23.51, -8.12, 152.9), (-23.51, 8.12, 152.9), (-23.51, 8.12, 141.3), (-23.51, -8.12, 141.3), (-19.23, -4.52, 149.9), (-19.23, 4.52, 149.9), (-20.95, 4.52, 141.8), (-20.95, -4.52, 141.8), (-30.35, 3.529, 96.74), (-30.35, -3.529, 96.74), (-30.35, 8.482, 137.1), (-30.35, -8.482, 137.1), (-23.56, 18.67, 159.0), (-22.37, 19.35, 155.8), (-4.388, 29.73, 159.0), (-5.576, 29.05, 155.8), (-5.576, 29.05, 140.0), (-4.388, 29.73, 127.1), (-22.37, 19.35, 140.0), (-23.56, 18.67, 127.1), (-22.33, 21.01, 155.1), (-7.033, 29.84, 155.1), (-7.033, 29.84, 140.7), (-22.33, 21.01, 140.7), (-21.71, 21.37, 154.5), (-7.648, 29.49, 154.5), (-7.648, 29.49, 141.4), (-21.71, 21.37, 141.4), (-18.79, 16.3, 152.9), (-4.725, 24.42, 152.9), (-4.725, 24.42, 141.3), (-18.79, 16.3, 141.3), (-13.53, 14.4, 149.9), (-5.702, 18.92, 149.9), (-6.562, 20.41, 141.8), (-14.39, 15.89, 141.8), (-12.12, 28.05, 96.74), (-18.23, 24.52, 96.74), (-7.828, 30.52, 137.1), (-22.52, 22.04, 137.1), (-6.986, -28.23, 164.4), (-20.96, -20.17, 164.4), (-4.388, -29.73, 159.0), (-5.576, -29.05, 155.8), (-23.56, -18.67, 159.0), (-22.37, -19.35, 155.8), (-22.37, -19.35, 140.0), (-23.56, -18.67, 127.1), (-5.576, -29.05, 140.0), (-4.388, -29.73, 127.1), (-7.033, -29.84, 155.1), (-22.33, -21.01, 155.1), (-22.33, -21.01, 140.7), (-7.033, -29.84, 140.7), (-7.648, -29.49, 154.5), (-21.71, -21.37, 154.5), (-21.71, -21.37, 141.4), (-7.648, -29.49, 141.4), (-4.725, -24.42, 152.9), (-18.79, -16.3, 152.9), (-18.79, -16.3, 141.3), (-4.725, -24.42, 141.3), (-5.702, -18.92, 149.9), (-13.53, -14.4, 149.9), (-14.39, -15.89, 141.8), (-6.562, -20.41, 141.8), (-18.23, -24.52, 96.74), (-12.12, -28.05, 96.74), (-22.52, -22.04, 137.1), (-7.828, -30.52, 137.1), (69.28, 40.0, 0.0), (69.28, 20.0, 0.0), (69.28, -40.0, 0.0), (69.28, -20.0, 0.0), (86.6, 10.0, 0.0), (86.6, -10.0, 0.0), (62.02, -8.952, 0.0), (62.02, 8.952, 0.0), (62.02, -17.9, 0.0), (62.02, -35.81, 0.0), (62.02, 17.9, 0.0), (62.02, 35.81, 0.0), (62.02, 35.81, 5.0), (62.02, 17.9, 5.0), (62.02, -35.81, 5.0), (62.02, -17.9, 5.0), (62.02, 8.952, 5.0), (62.02, -8.952, 5.0), (66.6, -9.612, 7.0), (66.6, 9.612, 7.0), (66.6, -19.22, 7.0), (66.6, -38.45, 7.0), (66.6, 19.22, 7.0), (66.6, 38.45, 7.0), (66.6, 38.45, 37.18), (66.6, 20.07, 36.77), (66.6, -38.45, 37.18), (66.6, -20.07, 36.77), (66.6, 10.03, 36.77), (66.6, -10.03, 36.77), (66.6, -20.07, 66.14), (66.6, -38.45, 60.28), (66.6, 20.07, 66.14), (66.6, 38.45, 60.28), (56.54, 32.64, 75.87), (56.54, 16.32, 75.87), (56.54, -32.64, 75.87), (56.54, -16.32, 75.87), (56.54, 8.16, 75.87), (56.54, -8.16, 75.87), (68.71, 20.07, 66.14), (68.71, -20.07, 66.14), (68.71, -10.03, 36.77), (68.71, 10.03, 36.77), (68.71, -20.07, 36.77), (68.71, 20.07, 36.77), (70.01, 19.56, 37.02), (70.01, -19.56, 37.02), (70.01, 9.778, 37.02), (70.01, -9.778, 37.02), (70.01, -19.56, 65.64), (70.01, 19.56, 65.64), (71.04, 19.06, 65.16), (71.04, -19.06, 65.16), (71.04, -9.528, 37.26), (71.04, 9.528, 37.26), (71.04, -19.06, 37.26), (71.04, 19.06, 37.26), (68.13, 17.25, 38.14), (68.13, -17.25, 38.14), (68.13, 8.626, 38.14), (68.13, -8.626, 38.14), (68.13, -17.25, 63.4), (68.13, 17.25, 63.4), (63.96, 1.526e-05, 70.96), (67.22, 1.526e-05, 70.77), (70.2, 1.526e-05, 69.23), (71.04, 1.526e-05, 65.16), (68.13, 1.526e-05, 63.4), (34.06, -59.0, 63.4), (35.52, -61.52, 65.16), (35.1, -60.79, 69.23), (33.61, -58.22, 70.77), (31.98, -55.39, 70.96), (49.01, -50.38, 63.4), (19.12, -67.63, 63.4), (26.59, -63.31, 38.14), (41.54, -54.69, 38.14), (19.12, -67.63, 38.14), (49.01, -50.38, 38.14), (52.02, -52.0, 37.26), (19.02, -71.05, 37.26), (43.77, -56.76, 37.26), (27.27, -66.29, 37.26), (19.02, -71.05, 65.16), (52.02, -52.0, 65.16), (51.94, -50.85, 65.64), (18.07, -70.41, 65.64), (26.54, -65.52, 37.02), (43.47, -55.74, 37.02), (18.07, -70.41, 37.02), (51.94, -50.85, 37.02), (51.73, -49.47, 36.77), (16.98, -69.54, 36.77), (43.04, -54.49, 36.77), (25.67, -64.52, 36.77), (16.98, -69.54, 66.14), (51.73, -49.47, 66.14), (21.2, -53.04, 75.87), (35.34, -44.88, 75.87), (14.13, -57.12, 75.87), (42.4, -40.8, 75.87), (50.68, -47.64, 66.14), (15.92, -67.71, 66.14), (24.61, -62.69, 36.77), (41.99, -52.66, 36.77), (15.92, -67.71, 36.77), (50.68, -47.64, 36.77), (49.95, -48.06, 7.0), (16.65, -67.29, 7.0), (41.62, -52.87, 7.0), (24.97, -62.48, 7.0), (23.26, -58.19, 5.0), (38.76, -49.24, 5.0), (15.51, -62.66, 5.0), (46.52, -44.76, 5.0), (46.52, -44.76, 0.0), (15.51, -62.66, 0.0), (38.76, -49.24, 0.0), (23.26, -58.19, 0.0), (34.64, -80.0, 0.0), (51.96, -70.0, 0.0), (17.32, -70.0, 0.0), (0.0, -80.0, 0.0), (51.96, -50.0, 0.0), (0.0, -71.62, 0.0), (0.0, -71.62, 5.0), (0.0, -76.9, 7.0), (0.0, -76.9, 37.18), (0.0, -76.9, 60.28), (0.0, -65.28, 75.87), (0.0, 71.62, 5.0), (0.0, 76.9, 7.0), (0.0, 76.9, 37.18), (0.0, 76.9, 60.28), (0.0, 65.28, 75.87), (34.06, 59.0, 63.4), (35.52, 61.52, 65.16), (35.1, 60.79, 69.23), (33.61, 58.22, 70.77), (31.98, 55.39, 70.96), (19.12, 67.63, 63.4), (49.01, 50.38, 63.4), (41.54, 54.69, 38.14), (26.59, 63.31, 38.14), (49.01, 50.38, 38.14), (19.12, 67.63, 38.14), (19.02, 71.05, 37.26), (52.02, 52.0, 37.26), (27.27, 66.29, 37.26), (43.77, 56.76, 37.26), (52.02, 52.0, 65.16), (19.02, 71.05, 65.16), (18.07, 70.41, 65.64), (51.94, 50.85, 65.64), (43.47, 55.74, 37.02), (26.54, 65.52, 37.02), (51.94, 50.85, 37.02), (18.07, 70.41, 37.02), (16.98, 69.54, 36.77), (51.73, 49.47, 36.77), (25.67, 64.52, 36.77), (43.04, 54.49, 36.77), (51.73, 49.47, 66.14), (16.98, 69.54, 66.14), (35.34, 44.88, 75.87), (21.2, 53.04, 75.87), (42.4, 40.8, 75.87), (14.13, 57.12, 75.87), (15.92, 67.71, 66.14), (50.68, 47.64, 66.14), (41.99, 52.66, 36.77), (24.61, 62.69, 36.77), (50.68, 47.64, 36.77), (15.92, 67.71, 36.77), (16.65, 67.29, 7.0), (49.95, 48.06, 7.0), (24.97, 62.48, 7.0), (41.62, 52.87, 7.0), (38.76, 49.24, 5.0), (23.26, 58.19, 5.0), (46.52, 44.76, 5.0), (15.51, 62.66, 5.0), (0.0, 71.62, 0.0), (15.51, 62.66, 0.0), (46.52, 44.76, 0.0), (23.26, 58.19, 0.0), (38.76, 49.24, 0.0), (51.96, 70.0, 0.0), (34.64, 80.0, 0.0), (51.96, 50.0, 0.0), (17.32, 70.0, 0.0), (0.0, 80.0, 0.0), (0.0, 65.28, 87.55), (14.13, 57.12, 87.55), (42.4, 40.8, 87.55), (21.2, 53.04, 87.55), (35.34, 44.88, 87.55), (42.4, -40.8, 87.55), (0.0, -65.28, 87.55), (14.13, -57.12, 87.55), (35.34, -44.88, 87.55), (21.2, -53.04, 87.55), (56.54, -8.16, 87.55), (56.54, 8.16, 87.55), (56.54, -16.32, 87.55), (56.54, -32.64, 87.55), (56.54, 16.32, 87.55), (56.54, 32.64, 87.55), (48.3, 27.88, 96.46), (48.3, 13.94, 96.46), (48.3, -27.88, 96.46), (48.3, -13.94, 96.46), (48.3, 6.971, 96.46), (48.3, -6.971, 96.46), (18.11, -45.31, 96.46), (30.18, -38.34, 96.46), (12.07, -48.8, 96.46), (0.0, -55.77, 96.46), (36.22, -34.85, 96.46), (30.18, 38.34, 96.46), (18.11, 45.31, 96.46), (36.22, 34.86, 96.46), (12.07, 48.8, 96.46), (0.0, 55.77, 96.46), (0.0, 43.98, 93.85), (9.523, 38.49, 93.85), (28.57, 27.49, 93.85), (14.28, 35.74, 93.85), (23.81, 30.24, 93.85), (28.57, -27.49, 93.85), (0.0, -43.98, 93.85), (9.523, -38.49, 93.85), (23.81, -30.24, 93.85), (14.28, -35.74, 93.85), (38.09, -5.498, 93.85), (38.09, 5.498, 93.85), (38.09, -11.0, 93.85), (38.09, -21.99, 93.85), (38.09, 11.0, 93.85), (38.09, 21.99, 93.85), (27.94, 16.13, 93.85), (27.94, 8.066, 93.85), (27.94, -16.13, 93.85), (27.94, -8.066, 93.85), (27.94, 4.033, 93.85), (27.94, -4.033, 93.85), (0.0, 32.27, 164.4), (6.986, 28.23, 164.4), (20.96, 20.17, 164.4), (10.48, 26.22, 164.4), (17.46, 22.18, 164.4), (0.0, -32.27, 164.4), (27.94, -4.033, 164.4), (27.94, 4.033, 164.4), (27.94, -8.066, 164.4), (27.94, -16.13, 164.4), (27.94, 8.066, 164.4), (27.94, 16.13, 164.4), (21.23, 12.26, 192.7), (27.94, 8.066, 169.9), (21.23, -12.26, 192.7), (27.94, -8.066, 169.9), (37.25, 5.376, 164.9), (37.25, -5.376, 164.9), (13.97, -34.94, 164.9), (23.28, -29.57, 164.9), (6.986, -28.23, 169.9), (0.0, -24.51, 192.7), (20.96, -20.17, 169.9), (23.28, 29.57, 164.9), (13.97, 34.94, 164.9), (20.96, 20.17, 169.9), (6.986, 28.23, 169.9), (0.0, 24.51, 192.7), (0.0, 13.11, 212.6), (3.939, 15.92, 212.6), (11.82, 11.37, 212.6), (7.623, 19.07, 231.4), (12.71, 16.14, 231.4), (11.82, -11.37, 212.6), (0.0, -13.11, 212.6), (3.939, -15.92, 212.6), (12.71, -16.14, 231.4), (7.623, -19.07, 231.4), (20.33, -2.934, 231.4), (20.33, 2.934, 231.4), (15.75, -4.548, 212.6), (11.36, -6.557, 212.6), (15.75, 4.548, 212.6), (11.36, 6.557, 212.6), (0.0, 1.001e-05, 256.0), (27.94, 16.13, 159.0), (27.94, -16.13, 159.0), (17.46, -22.18, 164.4), (17.46, 22.18, 93.85), (10.48, 26.22, 93.85), (10.48, -26.22, 164.4), (10.48, -26.22, 93.85), (17.46, -22.18, 93.85), (27.94, -11.07, 159.0), (27.94, -9.694, 155.8), (27.94, 11.07, 159.0), (27.94, 9.694, 155.8), (20.96, 20.17, 93.85), (27.94, 16.13, 127.1), (6.986, -28.23, 93.85), (27.94, -16.13, 127.1), (0.000309, -32.27, 93.85), (20.96, -20.17, 93.85), (27.94, 9.694, 140.0), (27.94, 11.07, 127.1), (6.986, 28.23, 93.85), (0.0002842, 32.27, 93.85), (27.94, -9.694, 140.0), (27.94, -11.07, 127.1), (29.36, -8.831, 155.1), (29.36, 8.831, 155.1), (29.36, 8.831, 140.7), (29.36, -8.831, 140.7), (29.36, -8.12, 154.5), (29.36, 8.12, 154.5), (29.36, 8.12, 141.4), (29.36, -8.12, 141.4), (23.51, -8.12, 152.9), (23.51, 8.12, 152.9), (23.51, 8.12, 141.3), (23.51, -8.12, 141.3), (19.23, -4.52, 149.9), (19.23, 4.52, 149.9), (20.95, 4.52, 141.8), (20.95, -4.52, 141.8), (30.35, 3.529, 96.74), (30.35, -3.529, 96.74), (30.35, 8.482, 137.1), (30.35, -8.482, 137.1), (0.0002842, 32.27, 159.0), (23.56, 18.67, 159.0), (22.37, 19.35, 155.8), (4.388, 29.73, 159.0), (5.576, 29.05, 155.8), (0.0002842, 32.27, 127.1), (5.576, 29.05, 140.0), (4.388, 29.73, 127.1), (22.37, 19.35, 140.0), (23.56, 18.67, 127.1), (22.33, 21.01, 155.1), (7.033, 29.84, 155.1), (7.033, 29.84, 140.7), (22.33, 21.01, 140.7), (21.71, 21.37, 154.5), (7.648, 29.49, 154.5), (7.648, 29.49, 141.4), (21.71, 21.37, 141.4), (18.79, 16.3, 152.9), (4.725, 24.42, 152.9), (4.725, 24.42, 141.3), (18.79, 16.3, 141.3), (13.53, 14.4, 149.9), (5.702, 18.92, 149.9), (6.562, 20.41, 141.8), (14.39, 15.89, 141.8), (12.12, 28.05, 96.74), (18.23, 24.52, 96.74), (7.828, 30.52, 137.1), (22.52, 22.04, 137.1), (6.986, -28.23, 164.4), (20.96, -20.17, 164.4), (0.000309, -32.27, 159.0), (4.388, -29.73, 159.0), (5.576, -29.05, 155.8), (23.56, -18.67, 159.0), (22.37, -19.35, 155.8), (0.000309, -32.27, 127.1), (22.37, -19.35, 140.0), (23.56, -18.67, 127.1), (5.576, -29.05, 140.0), (4.388, -29.73, 127.1), (7.033, -29.84, 155.1), (22.33, -21.01, 155.1), (22.33, -21.01, 140.7), (7.033, -29.84, 140.7), (7.648, -29.49, 154.5), (21.71, -21.37, 154.5), (21.71, -21.37, 141.4), (7.648, -29.49, 141.4), (4.725, -24.42, 152.9), (18.79, -16.3, 152.9), (18.79, -16.3, 141.3), (4.725, -24.42, 141.3), (5.702, -18.92, 149.9), (13.53, -14.4, 149.9), (14.39, -15.89, 141.8), (6.562, -20.41, 141.8), (18.23, -24.52, 96.74), (12.12, -28.05, 96.74), (22.52, -22.04, 137.1), (7.828, -30.52, 137.1), (-60.57, -8.743, 0.0), (-60.57, 8.743, 0.0), (-60.57, 8.743, 5.0), (-60.57, -8.743, 5.0), (-22.72, -56.83, 5.0), (-37.86, -48.09, 5.0), (-37.86, -48.09, 0.0), (-22.72, -56.83, 0.0), (-37.86, 48.09, 5.0), (-22.72, 56.83, 5.0), (-22.72, 56.83, 0.0), (-37.86, 48.09, 0.0), (60.57, -8.743, 0.0), (60.57, 8.743, 0.0), (60.57, 8.743, 5.0), (60.57, -8.743, 5.0), (22.72, -56.83, 5.0), (37.86, -48.09, 5.0), (37.86, -48.09, 0.0), (22.72, -56.83, 0.0), (37.86, 48.09, 5.0), (22.72, 56.83, 5.0), (22.72, 56.83, 0.0), (37.86, 48.09, 0.0)], [], [(5, 3, 8, 6), (4, 7, 10, 1), (5, 6, 7, 4), (3, 2, 9, 8), (11, 0, 1, 10), (13, 12, 11, 10), (15, 8, 9, 14), (544, 552, 786, 783), (16, 13, 10, 7), (17, 6, 8, 15), (18, 17, 15, 20), (19, 22, 13, 16), (18, 19, 16, 17), (20, 15, 14, 21), (22, 23, 12, 13), (22, 25, 24, 23), (20, 21, 26, 27), (18, 29, 28, 19), (19, 28, 25, 22), (18, 20, 27, 29), (27, 26, 31, 30), (25, 32, 33, 24), (32, 35, 34, 33), (30, 31, 36, 37), (25, 45, 40, 32), (27, 30, 41, 44), (29, 27, 44, 42), (28, 43, 45, 25), (29, 42, 43, 28), (42, 49, 48, 43), (43, 48, 46, 45), (42, 44, 47, 49), (44, 41, 50, 47), (45, 46, 51, 40), (46, 57, 52, 51), (47, 50, 53, 56), (49, 47, 56, 54), (48, 55, 57, 46), (49, 54, 55, 48), (54, 61, 60, 55), (55, 60, 58, 57), (54, 56, 59, 61), (56, 53, 62, 59), (57, 58, 63, 52), (32, 40, 65, 64), (64, 65, 41, 30), (40, 51, 66, 65), (65, 66, 50, 41), (51, 52, 67, 66), (66, 67, 53, 50), (52, 63, 68, 67), (67, 68, 62, 53), (32, 64, 38, 35), (30, 37, 39, 64), (38, 64, 39), (99, 73, 98), (103, 100, 98, 73), (102, 73, 99, 101), (70, 69, 75, 84), (85, 74, 69, 70), (71, 70, 84, 87), (86, 85, 70, 71), (72, 71, 87, 96), (97, 86, 71, 72), (73, 72, 96, 103), (102, 97, 72, 73), (80, 79, 74, 85), (81, 84, 75, 78), (83, 81, 78, 76), (82, 77, 79, 80), (83, 76, 77, 82), (88, 83, 82, 89), (89, 82, 80, 91), (88, 90, 81, 83), (90, 87, 84, 81), (91, 80, 85, 86), (92, 91, 86, 97), (93, 96, 87, 90), (95, 93, 90, 88), (94, 89, 91, 92), (95, 88, 89, 94), (104, 95, 94, 105), (105, 94, 92, 107), (104, 106, 93, 95), (106, 103, 96, 93), (107, 92, 97, 102), (111, 109, 106, 104), (110, 105, 107, 108), (111, 104, 105, 110), (111, 110, 113, 112), (110, 108, 115, 113), (111, 112, 114, 109), (112, 119, 117, 114), (113, 115, 116, 118), (6, 17, 766, 763), (120, 119, 118, 121), (121, 118, 116, 123), (120, 122, 117, 119), (154, 128, 153), (158, 155, 153, 128), (157, 128, 154, 156), (125, 124, 130, 139), (140, 129, 124, 125), (126, 125, 139, 142), (141, 140, 125, 126), (127, 126, 142, 151), (152, 141, 126, 127), (128, 127, 151, 158), (157, 152, 127, 128), (135, 134, 129, 140), (136, 139, 130, 133), (138, 136, 133, 131), (137, 132, 134, 135), (138, 131, 132, 137), (143, 138, 137, 144), (144, 137, 135, 146), (143, 145, 136, 138), (145, 142, 139, 136), (146, 135, 140, 141), (147, 146, 141, 152), (148, 151, 142, 145), (150, 148, 145, 143), (149, 144, 146, 147), (150, 143, 144, 149), (159, 150, 149, 160), (160, 149, 147, 162), (159, 161, 148, 150), (161, 158, 151, 148), (162, 147, 152, 157), (166, 164, 161, 159), (165, 160, 162, 163), (166, 159, 160, 165), (166, 165, 168, 167), (165, 163, 170, 168), (166, 167, 169, 164), (167, 174, 172, 169), (168, 170, 171, 173), (775, 778, 382, 371), (178, 171, 548, 557), (175, 174, 173, 176), (176, 173, 171, 178), (175, 177, 172, 174), (31, 102, 101, 36), (26, 107, 102, 31), (21, 108, 107, 26), (14, 115, 108, 21), (9, 116, 115, 14), (2, 123, 116, 9), (33, 34, 155, 158), (24, 33, 158, 161), (23, 24, 161, 164), (11, 12, 169, 172), (12, 23, 164, 169), (0, 11, 172, 177), (155, 34, 192, 180), (101, 183, 190, 36), (153, 182, 181, 154), (154, 181, 179, 156), (153, 155, 180, 182), (98, 186, 185, 99), (99, 185, 183, 101), (98, 100, 184, 186), (39, 37, 189, 187), (38, 188, 191, 35), (39, 187, 188, 38), (37, 36, 190, 189), (35, 191, 192, 34), (191, 194, 193, 192), (189, 190, 195, 196), (187, 198, 197, 188), (188, 197, 194, 191), (187, 189, 196, 198), (186, 184, 201, 199), (185, 200, 202, 183), (186, 199, 200, 185), (184, 564, 583, 201), (182, 180, 205, 203), (181, 204, 206, 179), (182, 203, 204, 181), (179, 206, 589, 558), (183, 202, 195, 190), (180, 192, 193, 205), (205, 193, 220, 208), (202, 211, 218, 195), (206, 207, 590, 589), (203, 210, 209, 204), (204, 209, 207, 206), (203, 205, 208, 210), (201, 583, 596, 212), (199, 214, 213, 200), (200, 213, 211, 202), (199, 201, 212, 214), (198, 196, 217, 215), (197, 216, 219, 194), (198, 215, 216, 197), (196, 195, 218, 217), (194, 219, 220, 193), (219, 222, 221, 220), (217, 218, 223, 224), (215, 226, 225, 216), (216, 225, 222, 219), (215, 217, 224, 226), (596, 673, 279, 212), (212, 279, 271, 214), (281, 211, 213, 272), (208, 277, 268, 210), (269, 209, 210, 268), (284, 207, 209, 269), (678, 590, 207, 284), (313, 308, 315, 318), (343, 338, 345, 348), (313, 311, 333, 334), (284, 312, 706, 678), (268, 277, 314, 313), (269, 311, 312, 284), (343, 341, 363, 364), (342, 280, 223, 281), (271, 279, 344, 343), (272, 341, 342, 281), (274, 273, 233, 231), (276, 232, 235, 275), (274, 231, 232, 276), (273, 266, 234, 233), (275, 235, 236, 265), (235, 238, 237, 236), (233, 234, 239, 240), (231, 242, 241, 232), (232, 241, 238, 235), (231, 233, 240, 242), (230, 228, 249, 247), (229, 248, 250, 227), (230, 247, 248, 229), (227, 250, 639, 612), (228, 236, 237, 249), (249, 237, 264, 252), (246, 255, 262, 239), (250, 251, 640, 639), (247, 254, 253, 248), (248, 253, 251, 250), (247, 249, 252, 254), (245, 633, 646, 256), (243, 258, 257, 244), (244, 257, 255, 246), (243, 245, 256, 258), (242, 240, 261, 259), (241, 260, 263, 238), (242, 259, 260, 241), (240, 239, 262, 261), (238, 263, 264, 237), (263, 656, 264), (261, 262, 656), (259, 656, 260), (260, 656, 263), (259, 261, 656), (258, 256, 656), (257, 656, 255), (258, 656, 257), (256, 646, 656), (254, 252, 656), (253, 656, 251), (254, 656, 253), (251, 656, 640), (255, 656, 262), (252, 264, 656), (279, 673, 738, 344), (312, 309, 701, 706), (314, 278, 265, 307), (311, 310, 309, 312), (313, 314, 307, 308), (266, 280, 342, 339), (344, 738, 733, 337), (341, 340, 339, 342), (343, 344, 337, 338), (285, 286, 273, 274), (282, 276, 275, 283), (286, 280, 266, 273), (283, 275, 265, 278), (266, 339, 336, 234), (224, 223, 280, 286), (337, 733, 617, 335), (225, 282, 283, 222), (278, 314, 277, 221), (338, 270, 267, 340), (340, 267, 336, 339), (226, 224, 286, 285), (338, 337, 335, 270), (222, 283, 278, 221), (285, 282, 305, 306), (285, 274, 287, 290), (274, 276, 288, 287), (290, 289, 282, 285), (289, 288, 276, 282), (290, 287, 291, 294), (287, 288, 292, 291), (294, 293, 289, 290), (293, 292, 288, 289), (294, 291, 295, 298), (291, 292, 296, 295), (298, 297, 293, 294), (297, 296, 292, 293), (298, 295, 299, 302), (302, 301, 297, 298), (301, 300, 296, 297), (295, 296, 300, 299), (304, 306, 305, 303), (282, 225, 303, 305), (306, 304, 226, 285), (225, 226, 304, 303), (308, 310, 316, 315), (318, 317, 311, 313), (317, 316, 310, 311), (318, 315, 319, 322), (315, 316, 320, 319), (322, 321, 317, 318), (321, 320, 316, 317), (322, 319, 323, 326), (319, 320, 324, 323), (326, 325, 321, 322), (325, 324, 320, 321), (326, 323, 327, 330), (330, 329, 325, 326), (329, 328, 324, 325), (323, 324, 328, 327), (332, 334, 333, 331), (311, 269, 331, 333), (334, 332, 268, 313), (269, 268, 332, 331), (338, 340, 346, 345), (348, 347, 341, 343), (347, 346, 340, 341), (348, 345, 349, 352), (345, 346, 350, 349), (352, 351, 347, 348), (351, 350, 346, 347), (352, 349, 353, 356), (349, 350, 354, 353), (356, 355, 351, 352), (355, 354, 350, 351), (356, 353, 357, 360), (360, 359, 355, 356), (359, 358, 354, 355), (353, 354, 358, 357), (362, 364, 363, 361), (341, 272, 361, 363), (364, 362, 271, 343), (272, 271, 362, 361), (277, 208, 220, 221), (103, 494, 495, 100), (106, 493, 494, 103), (109, 492, 493, 106), (109, 114, 491, 492), (114, 117, 490, 491), (122, 488, 490, 117), (157, 156, 500, 499), (162, 157, 499, 498), (163, 162, 498, 497), (163, 497, 496, 170), (170, 496, 548, 171), (156, 179, 558, 500), (100, 495, 564, 184), (272, 213, 214, 271), (211, 281, 223, 218), (270, 335, 245, 243), (267, 244, 246, 336), (270, 243, 244, 267), (335, 617, 633, 245), (336, 246, 239, 234), (307, 265, 236, 228), (227, 612, 701, 309), (308, 230, 229, 310), (310, 229, 227, 309), (308, 307, 228, 230), (370, 371, 373, 368), (369, 366, 375, 372), (370, 369, 372, 371), (368, 373, 374, 367), (376, 375, 366, 365), (378, 375, 376, 377), (380, 379, 374, 373), (767, 770, 119, 112), (381, 372, 375, 378), (382, 380, 373, 371), (383, 385, 380, 382), (384, 381, 378, 387), (383, 382, 381, 384), (385, 386, 379, 380), (387, 378, 377, 388), (387, 388, 389, 390), (385, 392, 391, 386), (383, 384, 393, 394), (384, 387, 390, 393), (383, 394, 392, 385), (392, 395, 396, 391), (390, 389, 398, 397), (397, 398, 399, 400), (395, 402, 401, 396), (390, 397, 405, 410), (392, 409, 406, 395), (394, 407, 409, 392), (393, 390, 410, 408), (394, 393, 408, 407), (407, 408, 413, 414), (408, 410, 411, 413), (407, 414, 412, 409), (409, 412, 415, 406), (410, 405, 416, 411), (411, 416, 417, 422), (412, 421, 418, 415), (414, 419, 421, 412), (413, 411, 422, 420), (414, 413, 420, 419), (419, 420, 425, 426), (420, 422, 423, 425), (419, 426, 424, 421), (421, 424, 427, 418), (422, 417, 428, 423), (397, 429, 430, 405), (429, 395, 406, 430), (405, 430, 431, 416), (430, 406, 415, 431), (416, 431, 432, 417), (431, 415, 418, 432), (417, 432, 433, 428), (432, 418, 427, 433), (397, 400, 403, 429), (395, 429, 404, 402), (403, 404, 429), (464, 463, 438), (468, 438, 463, 465), (467, 466, 464, 438), (435, 449, 440, 434), (450, 435, 434, 439), (436, 452, 449, 435), (451, 436, 435, 450), (437, 461, 452, 436), (462, 437, 436, 451), (438, 468, 461, 437), (467, 438, 437, 462), (445, 450, 439, 444), (446, 443, 440, 449), (448, 441, 443, 446), (447, 445, 444, 442), (448, 447, 442, 441), (453, 454, 447, 448), (454, 456, 445, 447), (453, 448, 446, 455), (455, 446, 449, 452), (456, 451, 450, 445), (457, 462, 451, 456), (458, 455, 452, 461), (460, 453, 455, 458), (459, 457, 456, 454), (460, 459, 454, 453), (469, 470, 459, 460), (470, 472, 457, 459), (469, 460, 458, 471), (471, 458, 461, 468), (472, 467, 462, 457), (476, 469, 471, 474), (475, 473, 472, 470), (476, 475, 470, 469), (476, 477, 478, 475), (475, 478, 480, 473), (476, 474, 479, 477), (477, 479, 482, 484), (478, 483, 481, 480), (118, 119, 770, 769), (485, 486, 483, 484), (486, 489, 481, 483), (485, 484, 482, 487), (531, 530, 505), (535, 505, 530, 532), (534, 533, 531, 505), (502, 516, 507, 501), (517, 502, 501, 506), (503, 519, 516, 502), (518, 503, 502, 517), (504, 528, 519, 503), (529, 504, 503, 518), (505, 535, 528, 504), (534, 505, 504, 529), (512, 517, 506, 511), (513, 510, 507, 516), (515, 508, 510, 513), (514, 512, 511, 509), (515, 514, 509, 508), (520, 521, 514, 515), (521, 523, 512, 514), (520, 515, 513, 522), (522, 513, 516, 519), (523, 518, 517, 512), (524, 529, 518, 523), (525, 522, 519, 528), (527, 520, 522, 525), (526, 524, 523, 521), (527, 526, 521, 520), (536, 537, 526, 527), (537, 539, 524, 526), (536, 527, 525, 538), (538, 525, 528, 535), (539, 534, 529, 524), (543, 536, 538, 541), (542, 540, 539, 537), (543, 542, 537, 536), (543, 544, 545, 542), (542, 545, 547, 540), (543, 541, 546, 544), (544, 546, 550, 552), (545, 551, 549, 547), (477, 484, 782, 779), (556, 557, 548, 549), (553, 554, 551, 552), (554, 556, 549, 551), (553, 552, 550, 555), (396, 401, 466, 467), (391, 396, 467, 472), (386, 391, 472, 473), (379, 386, 473, 480), (374, 379, 480, 481), (367, 374, 481, 489), (398, 535, 532, 399), (389, 538, 535, 398), (388, 541, 538, 389), (376, 550, 546, 377), (377, 546, 541, 388), (365, 555, 550, 376), (532, 560, 573, 399), (466, 401, 571, 563), (530, 531, 561, 562), (531, 533, 559, 561), (530, 562, 560, 532), (463, 464, 566, 567), (464, 466, 563, 566), (463, 567, 565, 465), (404, 568, 570, 402), (403, 400, 572, 569), (404, 403, 569, 568), (402, 570, 571, 401), (400, 399, 573, 572), (572, 573, 574, 575), (570, 577, 576, 571), (568, 569, 578, 579), (569, 572, 575, 578), (568, 579, 577, 570), (567, 580, 582, 565), (566, 563, 584, 581), (567, 566, 581, 580), (565, 582, 583, 564), (562, 585, 587, 560), (561, 559, 588, 586), (562, 561, 586, 585), (559, 558, 589, 588), (563, 571, 576, 584), (560, 587, 574, 573), (587, 592, 605, 574), (584, 576, 603, 595), (588, 589, 590, 591), (585, 586, 593, 594), (586, 588, 591, 593), (585, 594, 592, 587), (582, 597, 596, 583), (580, 581, 598, 599), (581, 584, 595, 598), (580, 599, 597, 582), (579, 600, 602, 577), (578, 575, 604, 601), (579, 578, 601, 600), (577, 602, 603, 576), (575, 574, 605, 604), (604, 605, 606, 607), (602, 609, 608, 603), (600, 601, 610, 611), (601, 604, 607, 610), (600, 611, 609, 602), (596, 597, 671, 673), (597, 599, 663, 671), (674, 664, 598, 595), (592, 594, 660, 669), (661, 660, 594, 593), (677, 661, 593, 591), (678, 677, 591, 590), (709, 714, 711, 703), (741, 746, 743, 735), (709, 730, 729, 707), (677, 678, 706, 708), (660, 709, 710, 669), (661, 677, 708, 707), (741, 762, 761, 739), (740, 674, 608, 672), (663, 741, 742, 671), (664, 674, 740, 739), (666, 618, 620, 665), (668, 667, 622, 619), (666, 668, 619, 618), (665, 620, 621, 658), (667, 657, 623, 622), (622, 623, 624, 625), (620, 627, 626, 621), (618, 619, 628, 629), (619, 622, 625, 628), (618, 629, 627, 620), (616, 635, 637, 614), (615, 613, 638, 636), (616, 615, 636, 635), (613, 612, 639, 638), (614, 637, 624, 623), (637, 642, 655, 624), (634, 626, 653, 645), (638, 639, 640, 641), (635, 636, 643, 644), (636, 638, 641, 643), (635, 644, 642, 637), (632, 647, 646, 633), (630, 631, 648, 649), (631, 634, 645, 648), (630, 649, 647, 632), (629, 650, 652, 627), (628, 625, 654, 651), (629, 628, 651, 650), (627, 652, 653, 626), (625, 624, 655, 654), (654, 655, 656), (652, 656, 653), (650, 651, 656), (651, 654, 656), (650, 656, 652), (649, 656, 647), (648, 645, 656), (649, 648, 656), (647, 656, 646), (644, 656, 642), (643, 641, 656), (644, 643, 656), (641, 640, 656), (645, 653, 656), (642, 656, 655), (671, 742, 738, 673), (708, 706, 701, 704), (710, 702, 657, 670), (707, 708, 704, 705), (709, 703, 702, 710), (658, 736, 740, 672), (742, 734, 733, 738), (739, 740, 736, 737), (741, 735, 734, 742), (679, 666, 665, 680), (675, 676, 667, 668), (680, 665, 658, 672), (676, 670, 657, 667), (658, 621, 732, 736), (609, 680, 672, 608), (734, 731, 617, 733), (610, 607, 676, 675), (670, 606, 669, 710), (735, 737, 659, 662), (737, 736, 732, 659), (611, 679, 680, 609), (735, 662, 731, 734), (607, 606, 670, 676), (679, 700, 699, 675), (679, 684, 681, 666), (666, 681, 682, 668), (684, 679, 675, 683), (683, 675, 668, 682), (684, 688, 685, 681), (681, 685, 686, 682), (688, 684, 683, 687), (687, 683, 682, 686), (688, 692, 689, 685), (685, 689, 690, 686), (692, 688, 687, 691), (691, 687, 686, 690), (692, 696, 693, 689), (696, 692, 691, 695), (695, 691, 690, 694), (689, 693, 694, 690), (698, 697, 699, 700), (675, 699, 697, 610), (700, 679, 611, 698), (610, 697, 698, 611), (703, 711, 712, 705), (714, 709, 707, 713), (713, 707, 705, 712), (714, 718, 715, 711), (711, 715, 716, 712), (718, 714, 713, 717), (717, 713, 712, 716), (718, 722, 719, 715), (715, 719, 720, 716), (722, 718, 717, 721), (721, 717, 716, 720), (722, 726, 723, 719), (726, 722, 721, 725), (725, 721, 720, 724), (719, 723, 724, 720), (728, 727, 729, 730), (707, 729, 727, 661), (730, 709, 660, 728), (661, 727, 728, 660), (735, 743, 744, 737), (746, 741, 739, 745), (745, 739, 737, 744), (746, 750, 747, 743), (743, 747, 748, 744), (750, 746, 745, 749), (749, 745, 744, 748), (750, 754, 751, 747), (747, 751, 752, 748), (754, 750, 749, 753), (753, 749, 748, 752), (754, 758, 755, 751), (758, 754, 753, 757), (757, 753, 752, 756), (751, 755, 756, 752), (760, 759, 761, 762), (739, 761, 759, 664), (762, 741, 663, 760), (664, 759, 760, 663), (669, 606, 605, 592), (468, 465, 495, 494), (471, 468, 494, 493), (474, 471, 493, 492), (474, 492, 491, 479), (479, 491, 490, 482), (487, 482, 490, 488), (534, 499, 500, 533), (539, 498, 499, 534), (540, 497, 498, 539), (540, 547, 496, 497), (547, 549, 548, 496), (533, 500, 558, 559), (465, 565, 564, 495), (664, 663, 599, 598), (595, 603, 608, 674), (662, 630, 632, 731), (659, 732, 634, 631), (662, 659, 631, 630), (731, 632, 633, 617), (732, 621, 626, 634), (702, 614, 623, 657), (613, 704, 701, 612), (703, 705, 615, 616), (705, 704, 613, 615), (703, 616, 614, 702), (167, 168, 772, 771), (779, 780, 478, 477), (112, 113, 768, 767), (372, 381, 777, 776), (764, 765, 16, 7), (173, 174, 774, 773), (371, 372, 776, 775), (783, 784, 545, 544), (168, 173, 773, 772), (763, 764, 7, 6), (780, 781, 483, 478), (113, 118, 769, 768), (381, 382, 778, 777), (765, 766, 17, 16), (785, 786, 552, 551), (781, 782, 484, 483), (771, 774, 174, 167), (784, 785, 551, 545)])
me_cylinder_001.use_remesh_preserve_volume = False
me_cylinder_001.use_remesh_preserve_attributes = False
me_cylinder_001.use_mirror_vertex_groups = False
me_cylinder_001.update()

# ---- objects
ob_cylinder_008 = bpy.data.objects.new('Cylinder.008', me_cylinder_013)
ob_cylinder_007 = bpy.data.objects.new('Cylinder.007', me_cylinder_012)
ob_cylinder_006 = bpy.data.objects.new('Cylinder.006', me_cylinder_011)
ob_cylinder_005 = bpy.data.objects.new('Cylinder.005', me_cylinder_010)
ob_cylinder_004 = bpy.data.objects.new('Cylinder.004', me_cylinder_004)
ob_cylinder_003 = bpy.data.objects.new('Cylinder.003', me_cylinder_000)
ob_cube = bpy.data.objects.new('Cube', me_cube_001)
ob_sun = bpy.data.objects.new('Sun', light_sun)
ob_cylinder_001 = bpy.data.objects.new('Cylinder.001', me_cylinder_002)
ob_cylinder = bpy.data.objects.new('Cylinder', me_cylinder_001)

# ---- transforms, parenting, visibility, modifiers, constraints
ob_cylinder_008.location = (0.0, 0.0, 0.0)
ob_cylinder_008.lineart.crease_threshold = 0.0
ob_cylinder_007.location = (-33.88, 58.68, 50.96)
ob_cylinder_007.rotation_euler = (0.0, 0.0, 5.236)
ob_cylinder_007.lineart.crease_threshold = 0.0
ob_cylinder_006.location = (33.88, 58.68, 50.96)
ob_cylinder_006.rotation_euler = (0.0, 0.0, 4.189)
ob_cylinder_006.lineart.crease_threshold = 0.0
ob_cylinder_005.location = (67.76, 1.907e-05, 50.96)
ob_cylinder_005.rotation_euler = (0.0, -0.0, 3.142)
ob_cylinder_005.lineart.crease_threshold = 0.0
ob_cylinder_004.location = (33.88, -58.68, 50.96)
ob_cylinder_004.rotation_euler = (0.0, -0.0, 2.094)
ob_cylinder_004.lineart.crease_threshold = 0.0
ob_cylinder_003.location = (-33.88, -58.68, 50.96)
ob_cylinder_003.rotation_euler = (0.0, -0.0, 1.047)
ob_cylinder_003.lineart.crease_threshold = 0.0
ob_cube.location = (-69.27, 0.0, 1.858)
ob_cube.scale = (1.0, 1.0, 1.7)
ob_cube.lineart.crease_threshold = 0.0
ob_sun.location = (0.0, 0.0, 0.0)
ob_sun.rotation_euler = (0.7312, -0.8397, -0.727)
ob_sun.lineart.crease_threshold = 0.0
ob_cylinder_001.location = (-67.76, -6.949e-06, 50.96)
ob_cylinder_001.lineart.crease_threshold = 0.0
ob_cylinder.location = (0.0, 0.0, 0.0)
ob_cylinder.lineart.crease_threshold = 0.0

# ---- collection membership
col_collection_1.objects.link(ob_cylinder_008)
col_collection_1.objects.link(ob_cylinder_007)
col_collection_1.objects.link(ob_cylinder_006)
col_collection_1.objects.link(ob_cylinder_005)
col_collection_1.objects.link(ob_cylinder_004)
col_collection_1.objects.link(ob_cylinder_003)
col_collection_1.objects.link(ob_cube)
col_collection_1.objects.link(ob_sun)
col_collection_1.objects.link(ob_cylinder_001)
col_collection_1.objects.link(ob_cylinder)

# ---- scene / render settings (as saved in the file)
scene.frame_start = 1; scene.frame_end = 250; scene.frame_set(1)
scene.render.engine = 'BLENDER_EEVEE_NEXT'
scene.render.image_settings.color_mode = 'RGB'
scene.render.image_settings.compression = 90
scene.render.resolution_percentage = 50
scene.render.dither_intensity = 0.0
scene.render.bake_margin = 2
scene.render.bake_bias = 0.0
scene.cycles.use_denoising = False
scene.cycles.samples = 10
scene.cycles.sampling_pattern = 'TABULATED_SOBOL'
scene.cycles.light_sampling_threshold = 0.0
scene.cycles.use_adaptive_sampling = False
scene.cycles.use_light_tree = False
scene.cycles.blur_glossy = 0.0
scene.cycles.volume_bounces = 1
scene.cycles.pixel_filter_type = 'GAUSSIAN'
scene.cycles.sample_clamp_indirect = 0.0
scene.view_settings.view_transform = 'Standard'
bpy.context.view_layer.update()

# ---- added for rendering (the .blend has no active camera): camera
cam_auto = bpy.data.cameras.new('AutoCamera')
cam_auto.lens = 50.0
cam_auto.sensor_width = 36.0
cam_auto.clip_end = 7962.09
ob_auto_camera = bpy.data.objects.new('AutoCamera', cam_auto)
scene.collection.objects.link(ob_auto_camera)
ob_auto_camera.location = (453.682, -544.418, 490.959)
ob_auto_camera.rotation_euler = (1.09748, -7.21219e-08, 0.694738)
scene.camera = ob_auto_camera
bpy.context.view_layer.update()
